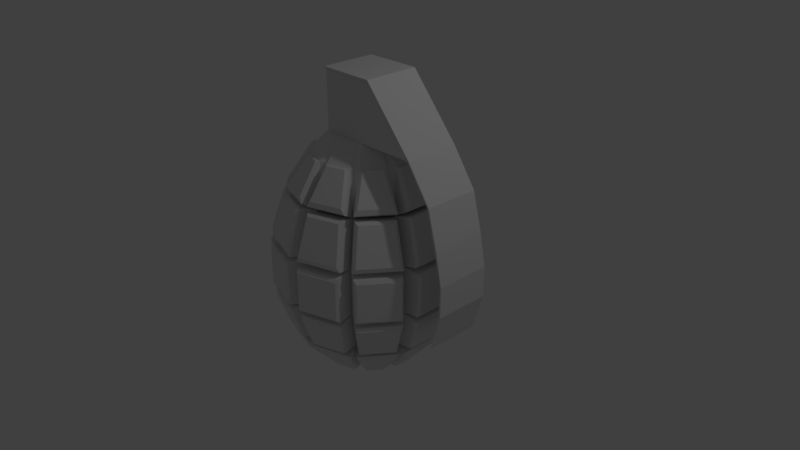 # Source: blend.blend  (saved by Blender 2.79.0; exported with 4.5.12 LTS)
import bpy
from mathutils import Matrix  # noqa: F401  (used for matrix-valued properties, if any)

bpy.ops.wm.read_factory_settings(use_empty=True)
scene = bpy.context.scene
scene.name = 'Scene'

# ---- collections
col_collection_1 = bpy.data.collections.new('Collection 1'); scene.collection.children.link(col_collection_1)

# ---- world
world_world = bpy.data.worlds.new('World'); scene.world = world_world
world_world.color = (0.05088, 0.05088, 0.05088)
world_world.use_sun_shadow = False
world_world.sun_shadow_jitter_overblur = 0.0
world_world.cycles.sampling_method = 'MANUAL'

# ---- cameras
cam_camera = bpy.data.cameras.new('Camera')
cam_camera.clip_end = 100.0
cam_camera.lens = 35.0
cam_camera.sensor_width = 32.0
cam_camera.sensor_height = 18.0
cam_camera.ortho_scale = 7.314
cam_camera.dof.focus_distance = 0.0
cam_camera.dof.aperture_fstop = 128.0

# ---- lights
light_lamp = bpy.data.lights.new('Lamp', 'POINT')
light_lamp.transmission_factor = 0.0
light_lamp.cutoff_distance = 30.0
light_lamp.energy = 100.0
light_lamp.shadow_buffer_clip_start = 1.001
light_lamp.shadow_soft_size = 0.1
light_lamp.shadow_maximum_resolution = 0.006
light_lamp.use_absolute_resolution = True

# ---- meshes
me_003 = bpy.data.meshes.new('球体.003')
me_003.from_pydata([(0.255, 0.351, -0.901), (0.0, 0.4339, -0.901), (0.4126, 0.1341, -0.901), (0.4126, -0.1341, -0.901), (0.255, -0.351, -0.901), (3.046e-08, -0.4339, -0.901), (-0.255, -0.351, -0.901), (-0.4126, -0.1341, -0.901), (-0.4126, 0.1341, -0.901), (-0.255, 0.351, -0.901), (0.4595, 0.6325, 0.6235), (0.573, 0.7887, 0.2225), (0.573, 0.7887, -0.2225), (0.4595, 0.6325, -0.6235), (0.255, 0.351, -0.9632), (-8.698e-10, 0.4339, -0.9632), (0.7436, 0.2416, 0.6235), (0.9272, 0.3013, 0.2225), (0.9272, 0.3013, -0.2225), (0.7436, 0.2416, -0.6235), (0.4126, 0.1341, -0.9632), (0.7436, -0.2416, 0.6235), (0.9272, -0.3013, 0.2225), (0.9272, -0.3013, -0.2225), (0.7436, -0.2416, -0.6235), (0.4126, -0.1341, -0.9632), (0.4595, -0.6325, 0.6235), (0.573, -0.7887, 0.2225), (0.573, -0.7887, -0.2225), (0.4595, -0.6325, -0.6235), (0.255, -0.351, -0.9632), (3.046e-08, -0.7818, 0.6235), (-2.915e-08, -0.9749, 0.2225), (-2.915e-08, -0.9749, -0.2225), (3.046e-08, -0.7818, -0.6235), (2.959e-08, -0.4339, -0.9632), (-0.4595, -0.6325, 0.6235), (-0.573, -0.7887, 0.2225), (-0.573, -0.7887, -0.2225), (-0.4595, -0.6325, -0.6235), (-0.255, -0.351, -0.9632), (-0.7436, -0.2416, 0.6235), (-0.9272, -0.3013, 0.2225), (-0.9272, -0.3013, -0.2225), (-0.7436, -0.2416, -0.6235), (-0.4126, -0.1341, -0.9632), (-0.7436, 0.2416, 0.6235), (-0.9272, 0.3013, 0.2225), (-0.9272, 0.3013, -0.2225), (-0.7436, 0.2416, -0.6235), (-0.4126, 0.1341, -0.9632), (-0.4595, 0.6325, 0.6235), (-0.573, 0.7887, 0.2225), (-0.573, 0.7887, -0.2225), (-0.4595, 0.6325, -0.6235), (-0.255, 0.351, -0.9632), (-8.875e-08, 0.7818, 0.6235), (-5.895e-08, 0.9749, 0.2225), (-5.895e-08, 0.9749, -0.2225), (-8.875e-08, 0.7818, -0.6235), (0.09604, 0.9791, 0.762), (0.05431, 0.9958, 0.7125), (0.05925, 0.684, 1.024), (0.1037, 0.7201, 1.027), (0.3541, 0.5882, 1.024), (0.3393, 0.6435, 1.027), (0.5414, 0.8375, 0.7125), (0.4978, 0.8486, 0.762), (0.1251, 1.055, -0.5842), (0.09145, 1.028, -0.5971), (0.08409, 1.199, -0.258), (0.1205, 1.203, -0.2971), (0.6368, 1.02, -0.258), (0.6097, 1.044, -0.2971), (0.5305, 0.8858, -0.5971), (0.5188, 0.9269, -0.5842), (0.1138, 1.202, 0.3061), (0.07251, 1.198, 0.262), (0.07251, 1.005, 0.6629), (0.1138, 1.038, 0.6465), (0.5321, 0.8557, 0.6629), (0.518, 0.9067, 0.6465), (0.6456, 1.012, 0.262), (0.6144, 1.039, 0.3061), (0.09025, 0.6266, -0.9669), (0.05109, 0.5898, -0.964), (0.04068, 0.9939, -0.6494), (0.0845, 0.9771, -0.7013), (0.5513, 0.828, -0.6494), (0.506, 0.8402, -0.7013), (0.3054, 0.5072, -0.964), (0.2953, 0.5599, -0.9669), (0.1275, 1.234, -0.1779), (0.09236, 1.216, -0.2057), (0.09236, 1.216, 0.2057), (0.1275, 1.234, 0.1779), (0.6401, 1.038, 0.2057), (0.6224, 1.074, 0.1779), (0.6401, 1.038, -0.2057), (0.6224, 1.074, -0.1779), (0.4413, 0.4538, -0.9669), (0.388, 0.4472, -0.964), (0.6171, 0.7801, -0.6494), (0.6427, 0.7408, -0.7013), (0.9327, 0.3458, -0.6494), (0.9032, 0.3823, -0.7013), (0.5452, 0.2309, -0.964), (0.568, 0.2795, -0.9669), (0.8287, 0.9237, -0.1779), (0.7896, 0.9296, -0.2057), (0.7896, 0.9296, 0.2057), (0.8287, 0.9237, 0.1779), (1.128, 0.4637, 0.2057), (1.135, 0.5027, 0.1779), (1.128, 0.4637, -0.2057), (1.135, 0.5027, -0.1779), (0.6532, 0.7357, 0.762), (0.6292, 0.7737, 0.7125), (0.45, 0.5185, 1.024), (0.5072, 0.5216, 1.027), (0.6322, 0.2677, 1.024), (0.6528, 0.3212, 1.027), (0.9302, 0.3594, 0.7125), (0.9015, 0.3939, 0.762), (0.7213, 0.7798, -0.5842), (0.6785, 0.7783, -0.5971), (0.7729, 0.9207, -0.258), (0.8047, 0.9026, -0.2971), (1.114, 0.4505, -0.258), (1.107, 0.4864, -0.2971), (0.9499, 0.4048, -0.5971), (0.9646, 0.445, -0.5842), (0.7986, 0.9055, 0.3061), (0.7629, 0.9267, 0.262), (0.6494, 0.7704, 0.6629), (0.7022, 0.7729, 0.6465), (0.9334, 0.3795, 0.6629), (0.952, 0.429, 0.6465), (1.117, 0.4392, 0.262), (1.108, 0.4797, 0.3061), (0.9609, 0.2112, 0.762), (0.9638, 0.2561, 0.7125), (0.6688, 0.155, 1.024), (0.7169, 0.1239, 1.027), (0.6688, -0.155, 1.024), (0.7169, -0.1239, 1.027), (0.9638, -0.2561, 0.7125), (0.9609, -0.2112, 0.762), (1.042, 0.207, -0.5842), (1.006, 0.2308, -0.5971), (1.166, 0.2906, -0.258), (1.182, 0.2572, -0.2971), (1.166, -0.2906, -0.258), (1.182, -0.2572, -0.2971), (1.006, -0.2308, -0.5971), (1.042, -0.207, -0.5842), (1.178, 0.2632, 0.3061), (1.162, 0.3013, 0.262), (0.9782, 0.2416, 0.6629), (1.022, 0.2125, 0.6465), (0.9782, -0.2416, 0.6629), (1.022, -0.2125, 0.6465), (1.162, -0.3013, 0.262), (1.178, -0.2632, 0.3061), (0.6238, 0.1078, -0.9669), (0.5768, 0.1337, -0.964), (0.9578, 0.2684, -0.6494), (0.9554, 0.2216, -0.7013), (0.9578, -0.2684, -0.6494), (0.9554, -0.2216, -0.7013), (0.5768, -0.1337, -0.964), (0.6238, -0.1078, -0.9669), (1.213, 0.2602, -0.1779), (1.185, 0.288, -0.2057), (1.185, 0.288, 0.2057), (1.213, 0.2602, 0.1779), (1.185, -0.288, 0.2057), (1.213, -0.2602, 0.1779), (1.185, -0.288, -0.2057), (1.213, -0.2602, -0.1779), (0.9646, -0.445, -0.5842), (0.9499, -0.4048, -0.5971), (1.114, -0.4505, -0.258), (1.107, -0.4864, -0.2971), (0.7729, -0.9207, -0.258), (0.8047, -0.9026, -0.2971), (0.6785, -0.7783, -0.5971), (0.7213, -0.7798, -0.5842), (1.108, -0.4797, 0.3061), (1.117, -0.4392, 0.262), (0.9334, -0.3795, 0.6629), (0.952, -0.429, 0.6465), (0.6494, -0.7704, 0.6629), (0.7022, -0.7729, 0.6465), (0.7629, -0.9267, 0.262), (0.7986, -0.9055, 0.3061), (0.568, -0.2795, -0.9669), (0.5452, -0.2309, -0.964), (0.9327, -0.3458, -0.6494), (0.9032, -0.3823, -0.7013), (0.6171, -0.7801, -0.6494), (0.6427, -0.7408, -0.7013), (0.388, -0.4472, -0.964), (0.4413, -0.4538, -0.9669), (1.135, -0.5027, -0.1779), (1.128, -0.4637, -0.2057), (1.128, -0.4637, 0.2057), (1.135, -0.5027, 0.1779), (0.7896, -0.9296, 0.2057), (0.8287, -0.9237, 0.1779), (0.7896, -0.9296, -0.2057), (0.8287, -0.9237, -0.1779), (0.9015, -0.3939, 0.762), (0.9302, -0.3594, 0.7125), (0.6322, -0.2677, 1.024), (0.6528, -0.3212, 1.027), (0.45, -0.5185, 1.024), (0.5072, -0.5216, 1.027), (0.6292, -0.7737, 0.7125), (0.6532, -0.7357, 0.762), (0.5188, -0.9269, -0.5842), (0.5305, -0.8858, -0.5971), (0.6368, -1.02, -0.258), (0.6097, -1.044, -0.2971), (0.08409, -1.199, -0.258), (0.1205, -1.203, -0.2971), (0.09145, -1.028, -0.5971), (0.1251, -1.055, -0.5842), (0.6144, -1.039, 0.3061), (0.6456, -1.012, 0.262), (0.5321, -0.8557, 0.6629), (0.518, -0.9067, 0.6465), (0.07251, -1.005, 0.6629), (0.1138, -1.038, 0.6465), (0.07251, -1.198, 0.262), (0.1138, -1.202, 0.3061), (0.2953, -0.5599, -0.9669), (0.3054, -0.5072, -0.964), (0.5513, -0.828, -0.6494), (0.506, -0.8402, -0.7013), (0.04068, -0.9939, -0.6494), (0.0845, -0.9771, -0.7013), (0.05109, -0.5898, -0.964), (0.09025, -0.6266, -0.9669), (0.6224, -1.074, -0.1779), (0.6401, -1.038, -0.2057), (0.6401, -1.038, 0.2057), (0.6224, -1.074, 0.1779), (0.09236, -1.216, 0.2057), (0.1275, -1.234, 0.1779), (0.09236, -1.216, -0.2057), (0.1275, -1.234, -0.1779), (0.4978, -0.8486, 0.762), (0.5414, -0.8375, 0.7125), (0.3541, -0.5882, 1.024), (0.3393, -0.6435, 1.027), (0.05925, -0.684, 1.024), (0.1037, -0.7201, 1.027), (0.05431, -0.9958, 0.7125), (0.09604, -0.9791, 0.762), (-0.09025, -0.6266, -0.9669), (-0.05109, -0.5898, -0.964), (-0.04068, -0.9939, -0.6494), (-0.0845, -0.9771, -0.7013), (-0.5513, -0.828, -0.6494), (-0.506, -0.8402, -0.7013), (-0.3054, -0.5072, -0.964), (-0.2953, -0.5599, -0.9669), (-0.1275, -1.234, -0.1779), (-0.09236, -1.216, -0.2057), (-0.09236, -1.216, 0.2057), (-0.1275, -1.234, 0.1779), (-0.6401, -1.038, 0.2057), (-0.6224, -1.074, 0.1779), (-0.6401, -1.038, -0.2057), (-0.6224, -1.074, -0.1779), (-0.09604, -0.9791, 0.762), (-0.05431, -0.9958, 0.7125), (-0.05925, -0.684, 1.024), (-0.1037, -0.7201, 1.027), (-0.3541, -0.5882, 1.024), (-0.3393, -0.6435, 1.027), (-0.5414, -0.8375, 0.7125), (-0.4978, -0.8486, 0.762), (-0.1251, -1.055, -0.5842), (-0.09145, -1.028, -0.5971), (-0.08409, -1.199, -0.258), (-0.1205, -1.203, -0.2971), (-0.6368, -1.02, -0.258), (-0.6097, -1.044, -0.2971), (-0.5305, -0.8858, -0.5971), (-0.5188, -0.9269, -0.5842), (-0.1138, -1.202, 0.3061), (-0.07251, -1.198, 0.262), (-0.07251, -1.005, 0.6629), (-0.1138, -1.038, 0.6465), (-0.5321, -0.8557, 0.6629), (-0.518, -0.9067, 0.6465), (-0.6456, -1.012, 0.262), (-0.6144, -1.039, 0.3061), (-0.4413, -0.4538, -0.9669), (-0.388, -0.4472, -0.964), (-0.6171, -0.7801, -0.6494), (-0.6427, -0.7408, -0.7013), (-0.9327, -0.3458, -0.6494), (-0.9032, -0.3823, -0.7013), (-0.5452, -0.2309, -0.964), (-0.568, -0.2795, -0.9669), (-0.8287, -0.9237, -0.1779), (-0.7896, -0.9296, -0.2057), (-0.7896, -0.9296, 0.2057), (-0.8287, -0.9237, 0.1779), (-1.128, -0.4637, 0.2057), (-1.135, -0.5027, 0.1779), (-1.128, -0.4637, -0.2057), (-1.135, -0.5027, -0.1779), (-0.6532, -0.7357, 0.762), (-0.6292, -0.7737, 0.7125), (-0.45, -0.5185, 1.024), (-0.5072, -0.5216, 1.027), (-0.6322, -0.2677, 1.024), (-0.6528, -0.3212, 1.027), (-0.9302, -0.3594, 0.7125), (-0.9015, -0.3939, 0.762), (-0.7213, -0.7798, -0.5842), (-0.6785, -0.7783, -0.5971), (-0.7729, -0.9207, -0.258), (-0.8047, -0.9026, -0.2971), (-1.114, -0.4505, -0.258), (-1.107, -0.4864, -0.2971), (-0.9499, -0.4048, -0.5971), (-0.9646, -0.445, -0.5842), (-0.7986, -0.9055, 0.3061), (-0.7629, -0.9267, 0.262), (-0.6494, -0.7704, 0.6629), (-0.7022, -0.7729, 0.6465), (-0.9334, -0.3795, 0.6629), (-0.952, -0.429, 0.6465), (-1.117, -0.4392, 0.262), (-1.108, -0.4797, 0.3061), (-1.213, -0.2602, -0.1779), (-1.185, -0.288, -0.2057), (-1.185, -0.288, 0.2057), (-1.213, -0.2602, 0.1779), (-1.185, 0.288, 0.2057), (-1.213, 0.2602, 0.1779), (-1.185, 0.288, -0.2057), (-1.213, 0.2602, -0.1779), (-0.9609, -0.2112, 0.762), (-0.9638, -0.2561, 0.7125), (-0.6688, -0.155, 1.024), (-0.7169, -0.1239, 1.027), (-0.6688, 0.155, 1.024), (-0.7169, 0.1239, 1.027), (-0.9638, 0.2561, 0.7125), (-0.9609, 0.2112, 0.762), (-1.042, -0.207, -0.5842), (-1.006, -0.2308, -0.5971), (-1.166, -0.2906, -0.258), (-1.182, -0.2572, -0.2971), (-1.166, 0.2906, -0.258), (-1.182, 0.2572, -0.2971), (-1.006, 0.2308, -0.5971), (-1.042, 0.207, -0.5842), (-1.178, -0.2632, 0.3061), (-1.162, -0.3013, 0.262), (-0.9782, -0.2416, 0.6629), (-1.022, -0.2125, 0.6465), (-0.9782, 0.2416, 0.6629), (-1.022, 0.2125, 0.6465), (-1.162, 0.3013, 0.262), (-1.178, 0.2632, 0.3061), (-0.6238, -0.1078, -0.9669), (-0.5768, -0.1337, -0.964), (-0.9578, -0.2684, -0.6494), (-0.9554, -0.2216, -0.7013), (-0.9578, 0.2684, -0.6494), (-0.9554, 0.2216, -0.7013), (-0.5768, 0.1337, -0.964), (-0.6238, 0.1078, -0.9669), (-0.9646, 0.445, -0.5842), (-0.9499, 0.4048, -0.5971), (-1.114, 0.4505, -0.258), (-1.107, 0.4864, -0.2971), (-0.7729, 0.9207, -0.258), (-0.8047, 0.9026, -0.2971), (-0.6785, 0.7783, -0.5971), (-0.7213, 0.7798, -0.5842), (-1.108, 0.4797, 0.3061), (-1.117, 0.4392, 0.262), (-0.9334, 0.3795, 0.6629), (-0.952, 0.429, 0.6465), (-0.6494, 0.7704, 0.6629), (-0.7022, 0.7729, 0.6465), (-0.7629, 0.9267, 0.262), (-0.7986, 0.9055, 0.3061), (-0.568, 0.2795, -0.9669), (-0.5452, 0.2309, -0.964), (-0.9327, 0.3458, -0.6494), (-0.9032, 0.3823, -0.7013), (-0.6171, 0.7801, -0.6494), (-0.6427, 0.7408, -0.7013), (-0.388, 0.4472, -0.964), (-0.4413, 0.4538, -0.9669), (-1.135, 0.5027, -0.1779), (-1.128, 0.4637, -0.2057), (-1.128, 0.4637, 0.2057), (-1.135, 0.5027, 0.1779), (-0.7896, 0.9296, 0.2057), (-0.8287, 0.9237, 0.1779), (-0.7896, 0.9296, -0.2057), (-0.8287, 0.9237, -0.1779), (-0.9015, 0.3939, 0.762), (-0.9302, 0.3594, 0.7125), (-0.6322, 0.2677, 1.024), (-0.6528, 0.3212, 1.027), (-0.45, 0.5185, 1.024), (-0.5072, 0.5216, 1.027), (-0.6292, 0.7737, 0.7125), (-0.6532, 0.7357, 0.762), (-0.5188, 0.9269, -0.5842), (-0.5305, 0.8858, -0.5971), (-0.6368, 1.02, -0.258), (-0.6097, 1.044, -0.2971), (-0.08409, 1.199, -0.258), (-0.1205, 1.203, -0.2971), (-0.09145, 1.028, -0.5971), (-0.1251, 1.055, -0.5842), (-0.6144, 1.039, 0.3061), (-0.6456, 1.012, 0.262), (-0.5321, 0.8557, 0.6629), (-0.518, 0.9067, 0.6465), (-0.07251, 1.005, 0.6629), (-0.1138, 1.038, 0.6465), (-0.07251, 1.198, 0.262), (-0.1138, 1.202, 0.3061), (-0.2953, 0.5599, -0.9669), (-0.3054, 0.5072, -0.964), (-0.5513, 0.828, -0.6494), (-0.506, 0.8402, -0.7013), (-0.04068, 0.9939, -0.6494), (-0.0845, 0.9771, -0.7013), (-0.05109, 0.5898, -0.964), (-0.09025, 0.6266, -0.9669), (-0.6224, 1.074, -0.1779), (-0.6401, 1.038, -0.2057), (-0.6401, 1.038, 0.2057), (-0.6224, 1.074, 0.1779), (-0.09236, 1.216, 0.2057), (-0.1275, 1.234, 0.1779), (-0.09236, 1.216, -0.2057), (-0.1275, 1.234, -0.1779), (-0.4978, 0.8486, 0.762), (-0.5414, 0.8375, 0.7125), (-0.3541, 0.5882, 1.024), (-0.3393, 0.6435, 1.027), (-0.05925, 0.684, 1.024), (-0.1037, 0.7201, 1.027), (-0.05431, 0.9958, 0.7125), (-0.09604, 0.9791, 0.762), (-4.029e-09, 0.4339, -0.941), (0.255, 0.351, -0.941), (0.4126, 0.1341, -0.941), (0.4126, -0.1341, -0.941), (0.255, -0.351, -0.941), (2.643e-08, -0.4339, -0.941), (-0.255, -0.351, -0.941), (-0.4126, -0.1341, -0.941), (-0.4126, 0.1341, -0.941), (-0.255, 0.351, -0.941), (2.215e-08, 0.653, 1.024), (0.3838, -0.5283, 1.024), (0.621, -0.2018, 1.024), (3.282e-08, -0.653, 1.024), (-0.3838, -0.5283, 1.024), (-0.621, -0.2018, 1.024), (-0.621, 0.2018, 1.024), (-0.3838, 0.5283, 1.024), (0.3838, 0.5283, 1.024), (0.621, 0.2018, 1.024), (0.03954, 0.4565, 1.192), (0.2363, 0.3925, 1.192), (0.3004, 0.346, 1.192), (0.4219, 0.1787, 1.192), (0.4463, 0.1034, 1.192), (0.4219, -0.1787, 1.192), (0.3005, -0.346, 1.192), (0.2363, -0.3925, 1.192), (0.03954, -0.4565, 1.192), (-0.03954, -0.4565, 1.192), (-0.2363, -0.3925, 1.192), (-0.3003, -0.346, 1.192), (-0.4463, -0.1034, 1.192), (-0.4219, 0.1787, 1.192), (-0.3003, 0.346, 1.192), (-0.03954, 0.4565, 1.192), (0.2561, -0.3526, 1.192), (2.12e-07, -0.4358, 1.192), (-0.4145, -0.1347, 1.192), (0.2561, 0.3526, 1.192), (0.4145, 0.1347, 1.192), (1.085, 0.346, 1.192), (0.4463, -0.1034, 1.192), (1.085, -0.346, 1.192), (-0.4219, -0.1787, 1.192), (-0.4463, 0.1034, 1.192), (-0.2363, 0.3925, 1.192), (0.4145, -0.1347, 1.192), (-0.2561, -0.3526, 1.192), (-0.4145, 0.1347, 1.192), (-0.2561, 0.3526, 1.192), (2.049e-07, 0.4358, 1.192), (-0.3003, 0.346, 1.732), (-0.3003, -0.346, 1.732), (0.4241, 0.346, 1.732), (0.4241, -0.346, 1.732), (1.603, -0.3478, 0.2283), (1.085, -0.3648, 1.192), (1.096, -0.3648, 1.207), (0.4241, -0.3648, 1.732), (0.4347, -0.3648, 1.747), (1.39, -0.3571, 0.8715), (1.413, -0.3571, 0.8748), (1.517, -0.3571, 0.5265), (1.541, -0.3571, 0.5298), (1.626, -0.3571, 0.2277), (1.603, -0.3571, -0.04803), (1.626, -0.3571, -0.05253), (1.474, -0.3571, -0.4058), (0.4241, 0.3683, 1.732), (1.085, 0.3683, 1.192), (0.4347, 0.3683, 1.747), (1.096, 0.3683, 1.207), (1.413, 0.376, 0.8748), (1.39, 0.376, 0.8715), (1.541, 0.376, 0.5298), (1.517, 0.376, 0.5265), (1.626, 0.376, 0.2277), (1.603, 0.376, 0.2283), (1.626, 0.376, -0.05248), (1.603, 0.376, -0.04799), (1.474, 0.376, -0.4057), (-0.3142, 0.3683, 1.732), (-0.3142, -0.3648, 1.732), (-0.314, -0.3648, 1.747), (-0.3141, 0.3683, 1.747)], [], [(45, 50, 468, 467), (6, 5, 35, 40), (2, 0, 14, 20), (4, 3, 25, 30), (3, 2, 20, 25), (1, 9, 55, 15), (8, 7, 45, 50), (7, 6, 40, 45), (9, 8, 50, 55), (0, 1, 15, 14), (5, 4, 30, 35), (56, 61, 66, 10), (60, 63, 65, 67), (58, 70, 69, 59), (59, 69, 74, 13), (68, 71, 73, 75), (13, 74, 72, 12), (56, 78, 77, 57), (12, 72, 70, 58), (57, 77, 82, 11), (76, 79, 81, 83), (11, 82, 80, 10), (59, 86, 85, 15), (10, 80, 78, 56), (15, 85, 90, 14), (84, 87, 89, 91), (14, 90, 88, 13), (57, 94, 93, 58), (13, 88, 86, 59), (58, 93, 98, 12), (92, 95, 97, 99), (12, 98, 96, 11), (13, 102, 101, 14), (11, 96, 94, 57), (14, 101, 106, 20), (100, 103, 105, 107), (20, 106, 104, 19), (11, 110, 109, 12), (19, 104, 102, 13), (12, 109, 114, 18), (108, 111, 113, 115), (18, 114, 112, 17), (17, 112, 110, 11), (10, 117, 122, 16), (116, 119, 121, 123), (12, 126, 125, 13), (13, 125, 130, 19), (124, 127, 129, 131), (19, 130, 128, 18), (10, 134, 133, 11), (18, 128, 126, 12), (11, 133, 138, 17), (132, 135, 137, 139), (17, 138, 136, 16), (16, 136, 134, 10), (16, 141, 146, 21), (140, 143, 145, 147), (18, 150, 149, 19), (19, 149, 154, 24), (148, 151, 153, 155), (24, 154, 152, 23), (16, 158, 157, 17), (23, 152, 150, 18), (17, 157, 162, 22), (156, 159, 161, 163), (22, 162, 160, 21), (19, 166, 165, 20), (21, 160, 158, 16), (20, 165, 170, 25), (164, 167, 169, 171), (25, 170, 168, 24), (17, 174, 173, 18), (24, 168, 166, 19), (18, 173, 178, 23), (172, 175, 177, 179), (23, 178, 176, 22), (23, 182, 181, 24), (22, 176, 174, 17), (24, 181, 186, 29), (180, 183, 185, 187), (29, 186, 184, 28), (21, 190, 189, 22), (28, 184, 182, 23), (22, 189, 194, 27), (188, 191, 193, 195), (27, 194, 192, 26), (24, 198, 197, 25), (26, 192, 190, 21), (25, 197, 202, 30), (196, 199, 201, 203), (30, 202, 200, 29), (22, 206, 205, 23), (29, 200, 198, 24), (23, 205, 210, 28), (204, 207, 209, 211), (28, 210, 208, 27), (27, 208, 206, 22), (21, 213, 218, 26), (212, 215, 217, 219), (28, 222, 221, 29), (29, 221, 226, 34), (220, 223, 225, 227), (34, 226, 224, 33), (26, 230, 229, 27), (33, 224, 222, 28), (27, 229, 234, 32), (228, 231, 233, 235), (32, 234, 232, 31), (29, 238, 237, 30), (31, 232, 230, 26), (30, 237, 242, 35), (236, 239, 241, 243), (35, 242, 240, 34), (27, 246, 245, 28), (34, 240, 238, 29), (28, 245, 250, 33), (244, 247, 249, 251), (33, 250, 248, 32), (32, 248, 246, 27), (26, 253, 258, 31), (252, 255, 257, 259), (34, 262, 261, 35), (35, 261, 266, 40), (260, 263, 265, 267), (40, 266, 264, 39), (32, 270, 269, 33), (39, 264, 262, 34), (33, 269, 274, 38), (268, 271, 273, 275), (38, 274, 272, 37), (37, 272, 270, 32), (31, 277, 282, 36), (276, 279, 281, 283), (33, 286, 285, 34), (34, 285, 290, 39), (284, 287, 289, 291), (39, 290, 288, 38), (31, 294, 293, 32), (38, 288, 286, 33), (32, 293, 298, 37), (292, 295, 297, 299), (37, 298, 296, 36), (39, 302, 301, 40), (36, 296, 294, 31), (40, 301, 306, 45), (300, 303, 305, 307), (45, 306, 304, 44), (37, 310, 309, 38), (44, 304, 302, 39), (38, 309, 314, 43), (308, 311, 313, 315), (43, 314, 312, 42), (42, 312, 310, 37), (36, 317, 322, 41), (316, 319, 321, 323), (38, 326, 325, 39), (39, 325, 330, 44), (324, 327, 329, 331), (44, 330, 328, 43), (36, 334, 333, 37), (43, 328, 326, 38), (37, 333, 338, 42), (332, 335, 337, 339), (42, 338, 336, 41), (42, 342, 341, 43), (41, 336, 334, 36), (43, 341, 346, 48), (340, 343, 345, 347), (48, 346, 344, 47), (47, 344, 342, 42), (41, 349, 354, 46), (348, 351, 353, 355), (43, 358, 357, 44), (44, 357, 362, 49), (356, 359, 361, 363), (49, 362, 360, 48), (41, 366, 365, 42), (48, 360, 358, 43), (42, 365, 370, 47), (364, 367, 369, 371), (47, 370, 368, 46), (44, 374, 373, 45), (46, 368, 366, 41), (45, 373, 378, 50), (372, 375, 377, 379), (50, 378, 376, 49), (48, 382, 381, 49), (49, 376, 374, 44), (49, 381, 386, 54), (380, 383, 385, 387), (54, 386, 384, 53), (46, 390, 389, 47), (53, 384, 382, 48), (47, 389, 394, 52), (388, 391, 393, 395), (52, 394, 392, 51), (49, 398, 397, 50), (51, 392, 390, 46), (50, 397, 402, 55), (396, 399, 401, 403), (55, 402, 400, 54), (47, 406, 405, 48), (54, 400, 398, 49), (48, 405, 410, 53), (404, 407, 409, 411), (53, 410, 408, 52), (52, 408, 406, 47), (46, 413, 418, 51), (412, 415, 417, 419), (53, 422, 421, 54), (54, 421, 426, 59), (420, 423, 425, 427), (59, 426, 424, 58), (51, 430, 429, 52), (58, 424, 422, 53), (52, 429, 434, 57), (428, 431, 433, 435), (57, 434, 432, 56), (54, 438, 437, 55), (56, 432, 430, 51), (55, 437, 442, 15), (436, 439, 441, 443), (15, 442, 440, 59), (52, 446, 445, 53), (59, 440, 438, 54), (53, 445, 450, 58), (444, 447, 449, 451), (58, 450, 448, 57), (57, 448, 446, 52), (51, 453, 458, 56), (452, 455, 457, 459), (63, 60, 61, 62), (65, 63, 62, 64), (67, 65, 64, 66), (60, 67, 66, 61), (71, 68, 69, 70), (73, 71, 70, 72), (75, 73, 72, 74), (68, 75, 74, 69), (79, 76, 77, 78), (81, 79, 78, 80), (83, 81, 80, 82), (76, 83, 82, 77), (87, 84, 85, 86), (89, 87, 86, 88), (91, 89, 88, 90), (84, 91, 90, 85), (95, 92, 93, 94), (97, 95, 94, 96), (99, 97, 96, 98), (92, 99, 98, 93), (103, 100, 101, 102), (105, 103, 102, 104), (107, 105, 104, 106), (100, 107, 106, 101), (111, 108, 109, 110), (113, 111, 110, 112), (115, 113, 112, 114), (108, 115, 114, 109), (119, 116, 117, 118), (121, 119, 118, 120), (123, 121, 120, 122), (116, 123, 122, 117), (127, 124, 125, 126), (129, 127, 126, 128), (131, 129, 128, 130), (124, 131, 130, 125), (135, 132, 133, 134), (137, 135, 134, 136), (139, 137, 136, 138), (132, 139, 138, 133), (143, 140, 141, 142), (145, 143, 142, 144), (147, 145, 144, 146), (140, 147, 146, 141), (151, 148, 149, 150), (153, 151, 150, 152), (155, 153, 152, 154), (148, 155, 154, 149), (159, 156, 157, 158), (161, 159, 158, 160), (163, 161, 160, 162), (156, 163, 162, 157), (167, 164, 165, 166), (169, 167, 166, 168), (171, 169, 168, 170), (164, 171, 170, 165), (175, 172, 173, 174), (177, 175, 174, 176), (179, 177, 176, 178), (172, 179, 178, 173), (183, 180, 181, 182), (185, 183, 182, 184), (187, 185, 184, 186), (180, 187, 186, 181), (191, 188, 189, 190), (193, 191, 190, 192), (195, 193, 192, 194), (188, 195, 194, 189), (199, 196, 197, 198), (201, 199, 198, 200), (203, 201, 200, 202), (196, 203, 202, 197), (207, 204, 205, 206), (209, 207, 206, 208), (211, 209, 208, 210), (204, 211, 210, 205), (215, 212, 213, 214), (217, 215, 214, 216), (219, 217, 216, 218), (212, 219, 218, 213), (223, 220, 221, 222), (225, 223, 222, 224), (227, 225, 224, 226), (220, 227, 226, 221), (231, 228, 229, 230), (233, 231, 230, 232), (235, 233, 232, 234), (228, 235, 234, 229), (239, 236, 237, 238), (241, 239, 238, 240), (243, 241, 240, 242), (236, 243, 242, 237), (247, 244, 245, 246), (249, 247, 246, 248), (251, 249, 248, 250), (244, 251, 250, 245), (255, 252, 253, 254), (257, 255, 254, 256), (259, 257, 256, 258), (252, 259, 258, 253), (263, 260, 261, 262), (265, 263, 262, 264), (267, 265, 264, 266), (260, 267, 266, 261), (271, 268, 269, 270), (273, 271, 270, 272), (275, 273, 272, 274), (268, 275, 274, 269), (279, 276, 277, 278), (281, 279, 278, 280), (283, 281, 280, 282), (276, 283, 282, 277), (287, 284, 285, 286), (289, 287, 286, 288), (291, 289, 288, 290), (284, 291, 290, 285), (295, 292, 293, 294), (297, 295, 294, 296), (299, 297, 296, 298), (292, 299, 298, 293), (303, 300, 301, 302), (305, 303, 302, 304), (307, 305, 304, 306), (300, 307, 306, 301), (311, 308, 309, 310), (313, 311, 310, 312), (315, 313, 312, 314), (308, 315, 314, 309), (319, 316, 317, 318), (321, 319, 318, 320), (323, 321, 320, 322), (316, 323, 322, 317), (327, 324, 325, 326), (329, 327, 326, 328), (331, 329, 328, 330), (324, 331, 330, 325), (335, 332, 333, 334), (337, 335, 334, 336), (339, 337, 336, 338), (332, 339, 338, 333), (343, 340, 341, 342), (345, 343, 342, 344), (347, 345, 344, 346), (340, 347, 346, 341), (351, 348, 349, 350), (353, 351, 350, 352), (355, 353, 352, 354), (348, 355, 354, 349), (359, 356, 357, 358), (361, 359, 358, 360), (363, 361, 360, 362), (356, 363, 362, 357), (367, 364, 365, 366), (369, 367, 366, 368), (371, 369, 368, 370), (364, 371, 370, 365), (375, 372, 373, 374), (377, 375, 374, 376), (379, 377, 376, 378), (372, 379, 378, 373), (383, 380, 381, 382), (385, 383, 382, 384), (387, 385, 384, 386), (380, 387, 386, 381), (391, 388, 389, 390), (393, 391, 390, 392), (395, 393, 392, 394), (388, 395, 394, 389), (399, 396, 397, 398), (401, 399, 398, 400), (403, 401, 400, 402), (396, 403, 402, 397), (407, 404, 405, 406), (409, 407, 406, 408), (411, 409, 408, 410), (404, 411, 410, 405), (415, 412, 413, 414), (417, 415, 414, 416), (419, 417, 416, 418), (412, 419, 418, 413), (423, 420, 421, 422), (425, 423, 422, 424), (427, 425, 424, 426), (420, 427, 426, 421), (431, 428, 429, 430), (433, 431, 430, 432), (435, 433, 432, 434), (428, 435, 434, 429), (439, 436, 437, 438), (441, 439, 438, 440), (443, 441, 440, 442), (436, 443, 442, 437), (447, 444, 445, 446), (449, 447, 446, 448), (451, 449, 448, 450), (444, 451, 450, 445), (455, 452, 453, 454), (457, 455, 454, 456), (459, 457, 456, 458), (452, 459, 458, 453), (469, 460, 461, 462, 463, 464, 465, 466, 467, 468), (50, 55, 469, 468), (20, 25, 463, 462), (14, 20, 462, 461), (40, 45, 467, 466), (30, 35, 465, 464), (35, 40, 466, 465), (15, 14, 461, 460), (55, 15, 460, 469), (25, 30, 464, 463), (416, 414, 493, 494), (454, 453, 51, 477), (416, 477, 51, 418), (414, 413, 46, 476), (352, 476, 46, 354), (350, 349, 41, 475), (320, 475, 41, 322), (318, 317, 36, 474), (280, 474, 36, 282), (278, 277, 31, 473), (256, 473, 31, 258), (62, 61, 56, 470), (456, 470, 56, 458), (64, 478, 10, 66), (118, 117, 10, 478), (120, 479, 16, 122), (142, 141, 16, 479), (214, 213, 21, 472), (144, 472, 21, 146), (254, 253, 26, 471), (216, 471, 26, 218), (278, 473, 497, 489), (476, 352, 505, 509), (318, 474, 508, 491), (256, 254, 487, 488), (477, 416, 494, 510), (350, 475, 498, 492), (478, 64, 481, 499), (414, 476, 509, 493), (320, 318, 491, 504), (479, 120, 483, 500), (454, 477, 510, 506), (470, 456, 495, 511), (118, 478, 499, 482), (456, 454, 506, 495), (142, 479, 500, 484), (144, 142, 484, 502), (64, 62, 480, 481), (62, 470, 511, 480), (216, 214, 485, 486), (471, 216, 486, 496), (472, 144, 502, 507), (280, 278, 489, 490), (473, 256, 488, 497), (352, 350, 492, 505), (254, 471, 496, 487), (120, 118, 482, 483), (474, 280, 490, 508), (214, 472, 507, 485), (475, 320, 504, 498), (491, 494, 493, 509, 505, 492, 498, 504), (491, 486, 503, 515, 513), (522, 524, 535, 533), (501, 482, 494, 512, 514), (529, 542, 545, 531), (518, 522, 533, 532), (534, 521, 517, 503, 501, 530), (539, 527, 528, 541), (541, 528, 526, 540), (539, 537, 525, 527), (501, 514, 529, 530), (519, 517, 518, 520), (522, 521, 523, 524), (518, 517, 521, 522), (524, 523, 516, 525), (525, 516, 526, 527), (527, 526, 528), (515, 503, 517, 519), (520, 518, 532, 531), (530, 529, 531, 532), (520, 544, 543, 519), (530, 532, 533, 534), (534, 533, 535, 536), (536, 535, 537, 538), (538, 537, 539, 540), (540, 539, 541), (536, 523, 521, 534), (483, 482, 501, 503, 486, 485, 507, 502, 484, 500), (499, 481, 480, 511, 495, 506, 510, 494, 482), (486, 491, 508, 490, 489, 497, 488, 487, 496), (513, 512, 494, 491), (543, 544, 545, 542), (512, 542, 529, 514), (520, 531, 545, 544), (543, 542, 512, 513), (519, 543, 513, 515), (516, 523, 536, 538), (526, 516, 538, 540), (537, 535, 524, 525)])
_uv = me_003.uv_layers.new(name='UV 贴图')
_uv.uv.foreach_set('vector', [0.03234, 0.8149, 0.0, 0.8149, 0.0, 0.8123, 0.03234, 0.8123, 0.6288, 0.7079, 0.6399, 0.6722, 0.6473, 0.6769, 0.6376, 0.7076, 0.7339, 0.6721, 0.7443, 0.7079, 0.7356, 0.7083, 0.7268, 0.6772, 0.6684, 0.6494, 0.7049, 0.6495, 0.7024, 0.6577, 0.6716, 0.6574, 0.7049, 0.6495, 0.7339, 0.6721, 0.7268, 0.6772, 0.7024, 0.6577, 0.7357, 0.7434, 0.7068, 0.766, 0.7037, 0.7579, 0.7283, 0.739, 0.67, 0.766, 0.6401, 0.7437, 0.6472, 0.7383, 0.6725, 0.7576, 0.6401, 0.7437, 0.6288, 0.7079, 0.6376, 0.7076, 0.6472, 0.7383, 0.7068, 0.766, 0.67, 0.766, 0.6725, 0.7576, 0.7037, 0.7579, 0.7443, 0.7079, 0.7357, 0.7434, 0.7283, 0.739, 0.7356, 0.7083, 0.6399, 0.6722, 0.6684, 0.6494, 0.6716, 0.6574, 0.6473, 0.6769, 0.7801, 0.3617, 0.7592, 0.3736, 0.7361, 0.3705, 0.7207, 0.3429, 0.7565, 0.3759, 0.7527, 0.4076, 0.7297, 0.3998, 0.738, 0.3739, 0.8076, 0.2343, 0.7759, 0.2033, 0.7792, 0.1779, 0.7984, 0.1508, 0.7984, 0.1508, 0.7792, 0.1779, 0.742, 0.179, 0.7131, 0.1384, 0.7758, 0.181, 0.7735, 0.2007, 0.7485, 0.2021, 0.7455, 0.1818, 0.7131, 0.1384, 0.742, 0.179, 0.7463, 0.2046, 0.7271, 0.2174, 0.7801, 0.3617, 0.7644, 0.3317, 0.7642, 0.3074, 0.7849, 0.2965, 0.7271, 0.2174, 0.7463, 0.2046, 0.7759, 0.2033, 0.8076, 0.2343, 0.7849, 0.2965, 0.7642, 0.3074, 0.7386, 0.3066, 0.7134, 0.279, 0.7618, 0.3096, 0.7615, 0.3286, 0.7381, 0.3265, 0.7407, 0.3091, 0.7134, 0.279, 0.7386, 0.3066, 0.7349, 0.3291, 0.7207, 0.3429, 0.7984, 0.1508, 0.7614, 0.1236, 0.7696, 0.06434, 0.7852, 0.02959, 0.7207, 0.3429, 0.7349, 0.3291, 0.7644, 0.3317, 0.7801, 0.3617, 0.7852, 0.02959, 0.7696, 0.06434, 0.7197, 0.0644, 0.6977, 0.0178, 0.7619, 0.07242, 0.7579, 0.1205, 0.7397, 0.1238, 0.7288, 0.07158, 0.6977, 0.0178, 0.7197, 0.0644, 0.7373, 0.1271, 0.7131, 0.1384, 0.7849, 0.2965, 0.7712, 0.2705, 0.7747, 0.2473, 0.8076, 0.2343, 0.7131, 0.1384, 0.7373, 0.1271, 0.7614, 0.1236, 0.7984, 0.1508, 0.8076, 0.2343, 0.7747, 0.2473, 0.7427, 0.2442, 0.7271, 0.2174, 0.7719, 0.2494, 0.7692, 0.2679, 0.7429, 0.2651, 0.7448, 0.2468, 0.7271, 0.2174, 0.7427, 0.2442, 0.7403, 0.2671, 0.7134, 0.279, 0.7131, 0.1384, 0.676, 0.1136, 0.6826, 0.05345, 0.6977, 0.0178, 0.7134, 0.279, 0.7403, 0.2671, 0.7712, 0.2705, 0.7849, 0.2965, 0.6977, 0.0178, 0.6826, 0.05345, 0.6316, 0.05509, 0.6068, 0.007379, 0.675, 0.06191, 0.6725, 0.1107, 0.6544, 0.1148, 0.6412, 0.06212, 0.6068, 0.007379, 0.6316, 0.05509, 0.6522, 0.1181, 0.6281, 0.1307, 0.7134, 0.279, 0.6972, 0.2559, 0.6977, 0.2332, 0.7271, 0.2174, 0.6281, 0.1307, 0.6522, 0.1181, 0.676, 0.1136, 0.7131, 0.1384, 0.7271, 0.2174, 0.6977, 0.2332, 0.6663, 0.2337, 0.6479, 0.2088, 0.6953, 0.2355, 0.6949, 0.2536, 0.6689, 0.2542, 0.6687, 0.236, 0.6479, 0.2088, 0.6663, 0.2337, 0.6666, 0.2565, 0.641, 0.2718, 0.641, 0.2718, 0.6666, 0.2565, 0.6972, 0.2559, 0.7134, 0.279, 0.7207, 0.3429, 0.7026, 0.3585, 0.6788, 0.3598, 0.6582, 0.3349, 0.7003, 0.3613, 0.7028, 0.3947, 0.6778, 0.3906, 0.6814, 0.3628, 0.7271, 0.2174, 0.6949, 0.1907, 0.6962, 0.1658, 0.7131, 0.1384, 0.7131, 0.1384, 0.6962, 0.1658, 0.6598, 0.1694, 0.6281, 0.1307, 0.6932, 0.1691, 0.6924, 0.1883, 0.668, 0.1918, 0.6635, 0.172, 0.6281, 0.1307, 0.6598, 0.1694, 0.6661, 0.1944, 0.6479, 0.2088, 0.7207, 0.3429, 0.6999, 0.3162, 0.6957, 0.2925, 0.7134, 0.279, 0.6479, 0.2088, 0.6661, 0.1944, 0.6949, 0.1907, 0.7271, 0.2174, 0.7134, 0.279, 0.6957, 0.2925, 0.6705, 0.2955, 0.641, 0.2718, 0.6937, 0.295, 0.6965, 0.3135, 0.6731, 0.3154, 0.673, 0.2978, 0.641, 0.2718, 0.6705, 0.2955, 0.6704, 0.3185, 0.6582, 0.3349, 0.6582, 0.3349, 0.6704, 0.3185, 0.6999, 0.3162, 0.7207, 0.3429, 0.6582, 0.3349, 0.6429, 0.3538, 0.6187, 0.3594, 0.5927, 0.337, 0.6411, 0.3572, 0.6499, 0.3907, 0.6235, 0.3919, 0.6219, 0.3621, 0.6479, 0.2088, 0.6136, 0.1848, 0.613, 0.1595, 0.6281, 0.1307, 0.6281, 0.1307, 0.613, 0.1595, 0.5761, 0.1659, 0.5404, 0.1282, 0.6102, 0.1631, 0.6108, 0.1827, 0.5863, 0.1882, 0.5801, 0.1682, 0.5404, 0.1282, 0.5761, 0.1659, 0.5845, 0.1911, 0.5668, 0.2075, 0.6582, 0.3349, 0.633, 0.311, 0.6253, 0.2876, 0.641, 0.2718, 0.5668, 0.2075, 0.5845, 0.1911, 0.6136, 0.1848, 0.6479, 0.2088, 0.641, 0.2718, 0.6253, 0.2876, 0.6, 0.2941, 0.5662, 0.2735, 0.6236, 0.2904, 0.6292, 0.3088, 0.6054, 0.3143, 0.6028, 0.2961, 0.5662, 0.2735, 0.6, 0.2941, 0.6031, 0.3178, 0.5927, 0.337, 0.6281, 0.1307, 0.5891, 0.1076, 0.5928, 0.04508, 0.6068, 0.007379, 0.5927, 0.337, 0.6031, 0.3178, 0.633, 0.311, 0.6582, 0.3349, 0.6068, 0.007379, 0.5928, 0.04508, 0.54, 0.04946, 0.5115, 0.001012, 0.5853, 0.05426, 0.5853, 0.1048, 0.5669, 0.1101, 0.5503, 0.05626, 0.5115, 0.001012, 0.54, 0.04946, 0.5648, 0.1137, 0.5404, 0.1282, 0.641, 0.2718, 0.6222, 0.2506, 0.6203, 0.2276, 0.6479, 0.2088, 0.5404, 0.1282, 0.5648, 0.1137, 0.5891, 0.1076, 0.6281, 0.1307, 0.6479, 0.2088, 0.6203, 0.2276, 0.5884, 0.2313, 0.5668, 0.2075, 0.6181, 0.2302, 0.6197, 0.2485, 0.5933, 0.252, 0.5911, 0.2335, 0.5668, 0.2075, 0.5884, 0.2313, 0.5912, 0.2547, 0.5662, 0.2735, 0.5668, 0.2075, 0.5294, 0.1855, 0.5269, 0.1591, 0.5404, 0.1282, 0.5662, 0.2735, 0.5912, 0.2547, 0.6222, 0.2506, 0.641, 0.2718, 0.5404, 0.1282, 0.5269, 0.1591, 0.4887, 0.1684, 0.4485, 0.131, 0.5242, 0.163, 0.5264, 0.1834, 0.5011, 0.1912, 0.493, 0.1706, 0.4485, 0.131, 0.4887, 0.1684, 0.4994, 0.1943, 0.4818, 0.2132, 0.5927, 0.337, 0.563, 0.3154, 0.5518, 0.2918, 0.5662, 0.2735, 0.4818, 0.2132, 0.4994, 0.1943, 0.5294, 0.1855, 0.5668, 0.2075, 0.5662, 0.2735, 0.5518, 0.2918, 0.5259, 0.3018, 0.4871, 0.2838, 0.5504, 0.295, 0.5587, 0.3136, 0.5343, 0.3225, 0.5292, 0.3035, 0.4871, 0.2838, 0.5259, 0.3018, 0.5323, 0.3266, 0.5236, 0.3487, 0.5404, 0.1282, 0.4986, 0.1065, 0.4989, 0.04105, 0.5115, 0.001012, 0.5236, 0.3487, 0.5323, 0.3266, 0.563, 0.3154, 0.5927, 0.337, 0.5115, 0.001012, 0.4989, 0.04105, 0.4441, 0.04856, 0.4121, 0.0, 0.4916, 0.05104, 0.4944, 0.1038, 0.4755, 0.1104, 0.4552, 0.05508, 0.4121, 0.0, 0.4441, 0.04856, 0.4735, 0.1143, 0.4485, 0.131, 0.5662, 0.2735, 0.5445, 0.2535, 0.5401, 0.2296, 0.5668, 0.2075, 0.4485, 0.131, 0.4735, 0.1143, 0.4986, 0.1065, 0.5404, 0.1282, 0.5668, 0.2075, 0.5401, 0.2296, 0.507, 0.2366, 0.4818, 0.2132, 0.5381, 0.2325, 0.5416, 0.2516, 0.5141, 0.258, 0.51, 0.2385, 0.4818, 0.2132, 0.507, 0.2366, 0.5121, 0.261, 0.4871, 0.2838, 0.4871, 0.2838, 0.5121, 0.261, 0.5445, 0.2535, 0.5662, 0.2735, 0.5927, 0.337, 0.58, 0.3588, 0.5551, 0.3687, 0.5236, 0.3487, 0.5786, 0.3627, 0.5938, 0.397, 0.5656, 0.4027, 0.5589, 0.371, 0.4818, 0.2132, 0.4405, 0.1922, 0.4362, 0.1642, 0.4485, 0.131, 0.4485, 0.131, 0.4362, 0.1642, 0.3957, 0.1763, 0.3512, 0.1383, 0.4335, 0.1685, 0.4371, 0.1902, 0.4103, 0.2001, 0.4005, 0.1784, 0.3512, 0.1383, 0.3957, 0.1763, 0.4088, 0.2037, 0.3903, 0.2256, 0.5236, 0.3487, 0.4888, 0.3292, 0.4739, 0.305, 0.4871, 0.2838, 0.3903, 0.2256, 0.4088, 0.2037, 0.4405, 0.1922, 0.4818, 0.2132, 0.4871, 0.2838, 0.4739, 0.305, 0.4468, 0.3188, 0.4015, 0.3032, 0.4728, 0.3086, 0.484, 0.3278, 0.4584, 0.3405, 0.4506, 0.3203, 0.4015, 0.3032, 0.4468, 0.3188, 0.4567, 0.3453, 0.4498, 0.3711, 0.4485, 0.131, 0.4035, 0.1101, 0.401, 0.04189, 0.4121, 0.0, 0.4498, 0.3711, 0.4567, 0.3453, 0.4888, 0.3292, 0.5236, 0.3487, 0.4121, 0.0, 0.401, 0.04189, 0.3444, 0.0519, 0.3106, 0.003854, 0.3938, 0.05255, 0.399, 0.1074, 0.3792, 0.1152, 0.3562, 0.05823, 0.3106, 0.003854, 0.3444, 0.0519, 0.3773, 0.1194, 0.3512, 0.1383, 0.4871, 0.2838, 0.462, 0.2643, 0.4552, 0.2389, 0.4818, 0.2132, 0.3512, 0.1383, 0.3773, 0.1194, 0.4035, 0.1101, 0.4485, 0.131, 0.4818, 0.2132, 0.4552, 0.2389, 0.4198, 0.2492, 0.3903, 0.2256, 0.4533, 0.2423, 0.4587, 0.2625, 0.4294, 0.272, 0.4233, 0.2511, 0.3903, 0.2256, 0.4198, 0.2492, 0.4275, 0.2755, 0.4015, 0.3032, 0.4015, 0.3032, 0.4275, 0.2755, 0.462, 0.2643, 0.4871, 0.2838, 0.5236, 0.3487, 0.5134, 0.3739, 0.4879, 0.3884, 0.4498, 0.3711, 0.5125, 0.3783, 0.5344, 0.4131, 0.5047, 0.4239, 0.4924, 0.3903, 0.3512, 0.1383, 0.3034, 0.1164, 0.3001, 0.04629, 0.3106, 0.003854, 0.3106, 0.003854, 0.3001, 0.04629, 0.2426, 0.05666, 0.2105, 0.009587, 0.2929, 0.0572, 0.2986, 0.1135, 0.2777, 0.1219, 0.2544, 0.06311, 0.2105, 0.009587, 0.2426, 0.05666, 0.2755, 0.1264, 0.2473, 0.1467, 0.4015, 0.3032, 0.372, 0.2833, 0.3629, 0.2552, 0.3903, 0.2256, 0.2473, 0.1467, 0.2755, 0.1264, 0.3034, 0.1164, 0.3512, 0.1383, 0.3903, 0.2256, 0.3629, 0.2552, 0.3235, 0.2686, 0.2888, 0.2432, 0.3609, 0.2591, 0.3682, 0.2814, 0.3357, 0.2941, 0.3275, 0.2706, 0.2888, 0.2432, 0.3235, 0.2686, 0.3337, 0.2982, 0.3044, 0.3325, 0.3044, 0.3325, 0.3337, 0.2982, 0.372, 0.2833, 0.4015, 0.3032, 0.4498, 0.3711, 0.4425, 0.4004, 0.4161, 0.4206, 0.3688, 0.4068, 0.4421, 0.4054, 0.4722, 0.4405, 0.4411, 0.4575, 0.4215, 0.422, 0.3903, 0.2256, 0.3445, 0.204, 0.339, 0.1735, 0.3512, 0.1383, 0.3512, 0.1383, 0.339, 0.1735, 0.295, 0.1874, 0.2473, 0.1467, 0.3363, 0.1782, 0.3407, 0.2018, 0.3114, 0.2136, 0.3003, 0.1896, 0.2473, 0.1467, 0.295, 0.1874, 0.3098, 0.2175, 0.2888, 0.2432, 0.4498, 0.3711, 0.4085, 0.3536, 0.389, 0.3279, 0.4015, 0.3032, 0.2888, 0.2432, 0.3098, 0.2175, 0.3445, 0.204, 0.3903, 0.2256, 0.4015, 0.3032, 0.389, 0.3279, 0.3595, 0.3463, 0.3044, 0.3325, 0.3881, 0.332, 0.4029, 0.3525, 0.3753, 0.37, 0.364, 0.3476, 0.3044, 0.3325, 0.3595, 0.3463, 0.3738, 0.3757, 0.3688, 0.4068, 0.2473, 0.1467, 0.1978, 0.1194, 0.1985, 0.04971, 0.2105, 0.009587, 0.3688, 0.4068, 0.3738, 0.3757, 0.4085, 0.3536, 0.4498, 0.3711, 0.2105, 0.009587, 0.1985, 0.04971, 0.142, 0.05583, 0.1179, 0.01143, 0.1907, 0.05985, 0.1929, 0.116, 0.1701, 0.1231, 0.1529, 0.06297, 0.1179, 0.01143, 0.142, 0.05583, 0.1674, 0.1277, 0.135, 0.1468, 0.3044, 0.3325, 0.2695, 0.3106, 0.2579, 0.2778, 0.2888, 0.2432, 0.135, 0.1468, 0.1674, 0.1277, 0.1978, 0.1194, 0.2473, 0.1467, 0.2888, 0.2432, 0.2579, 0.2778, 0.2111, 0.2943, 0.1686, 0.2636, 0.2557, 0.2824, 0.2649, 0.3085, 0.2263, 0.3249, 0.216, 0.2966, 0.1686, 0.2636, 0.2111, 0.2943, 0.2239, 0.3299, 0.1875, 0.3741, 0.1875, 0.3741, 0.2239, 0.3299, 0.2695, 0.3106, 0.3044, 0.3325, 0.3688, 0.4068, 0.3655, 0.4413, 0.3378, 0.4696, 0.2751, 0.4607, 0.366, 0.4472, 0.4074, 0.4823, 0.3748, 0.5085, 0.3445, 0.4703, 0.2888, 0.2432, 0.2381, 0.2177, 0.2332, 0.1832, 0.2473, 0.1467, 0.2473, 0.1467, 0.2332, 0.1832, 0.1826, 0.196, 0.135, 0.1468, 0.2299, 0.1883, 0.2339, 0.2151, 0.1996, 0.2275, 0.1884, 0.1988, 0.135, 0.1468, 0.1826, 0.196, 0.1974, 0.2321, 0.1686, 0.2636, 0.3688, 0.4068, 0.3178, 0.3908, 0.2921, 0.3621, 0.3044, 0.3325, 0.1686, 0.2636, 0.1974, 0.2321, 0.2381, 0.2177, 0.2888, 0.2432, 0.3044, 0.3325, 0.2921, 0.3621, 0.2579, 0.3867, 0.1875, 0.3741, 0.2914, 0.3671, 0.311, 0.39, 0.2794, 0.4142, 0.2635, 0.3879, 0.1875, 0.3741, 0.2579, 0.3867, 0.2781, 0.4213, 0.2751, 0.4607, 0.1875, 0.3741, 0.1457, 0.3527, 0.1302, 0.314, 0.1686, 0.2636, 0.2751, 0.4607, 0.2781, 0.4213, 0.3178, 0.3908, 0.3688, 0.4068, 0.1686, 0.2636, 0.1302, 0.314, 0.07103, 0.3338, 0.0, 0.2808, 0.1277, 0.3195, 0.1401, 0.3505, 0.09277, 0.3748, 0.07768, 0.3368, 0.0, 0.2808, 0.07103, 0.3338, 0.08988, 0.3818, 0.03602, 0.4519, 0.03602, 0.4519, 0.08988, 0.3818, 0.1457, 0.3527, 0.1875, 0.3741, 0.2751, 0.4607, 0.2826, 0.5118, 0.2573, 0.5521, 0.1712, 0.5589, 0.2847, 0.5184, 0.3412, 0.5469, 0.3112, 0.5862, 0.2655, 0.551, 0.1686, 0.2636, 0.1128, 0.2287, 0.1121, 0.1896, 0.135, 0.1468, 0.135, 0.1468, 0.1121, 0.1896, 0.05392, 0.1939, 0.01647, 0.1301, 0.1077, 0.1945, 0.1083, 0.225, 0.0652, 0.2346, 0.05975, 0.1982, 0.01647, 0.1301, 0.05392, 0.1939, 0.06135, 0.2399, 0.0, 0.2808, 0.2751, 0.4607, 0.213, 0.4519, 0.1771, 0.4217, 0.1875, 0.3741, 0.0, 0.2808, 0.06135, 0.2399, 0.1128, 0.2287, 0.1686, 0.2636, 0.1875, 0.3741, 0.1771, 0.4217, 0.1383, 0.4571, 0.03602, 0.4519, 0.1771, 0.4278, 0.2046, 0.4521, 0.1705, 0.4876, 0.1456, 0.4576, 0.03602, 0.4519, 0.1383, 0.4571, 0.1702, 0.4966, 0.1712, 0.5589, 0.135, 0.1468, 0.09057, 0.1123, 0.1016, 0.0477, 0.1179, 0.01143, 0.1712, 0.5589, 0.1702, 0.4966, 0.213, 0.4519, 0.2751, 0.4607, 0.1179, 0.01143, 0.1016, 0.0477, 0.05046, 0.04559, 0.03289, 1.317e-06, 0.09289, 0.05585, 0.08628, 0.108, 0.06164, 0.1111, 0.05854, 0.05342, 0.03289, 1.317e-06, 0.05046, 0.04559, 0.05772, 0.1155, 0.01647, 0.1301, 1.0, 0.299, 0.9582, 0.2487, 0.9647, 0.2173, 0.9976, 0.1817, 0.01647, 0.1301, 0.05772, 0.1155, 0.09057, 0.1123, 0.135, 0.1468, 0.9976, 0.1817, 0.9647, 0.2173, 0.9194, 0.2152, 0.8899, 0.1682, 0.9603, 0.2208, 0.9555, 0.2451, 0.925, 0.2434, 0.9233, 0.2189, 0.8899, 0.1682, 0.9194, 0.2152, 0.9222, 0.2461, 0.8935, 0.2628, 0.8728, 0.4434, 0.8793, 0.4076, 0.8966, 0.3846, 0.9407, 0.3911, 0.8935, 0.2628, 0.9222, 0.2461, 0.9582, 0.2487, 1.0, 0.299, 0.9407, 0.3911, 0.8966, 0.3846, 0.8699, 0.369, 0.8579, 0.3285, 0.8924, 0.3853, 0.8786, 0.4031, 0.859, 0.3877, 0.8705, 0.3728, 0.8579, 0.3285, 0.8699, 0.369, 0.855, 0.3883, 0.8333, 0.3945, 0.9976, 0.1817, 0.9468, 0.1463, 0.9488, 0.08232, 0.9668, 0.0369, 0.8333, 0.3945, 0.855, 0.3883, 0.8793, 0.4076, 0.8728, 0.4434, 0.9668, 0.0369, 0.9488, 0.08232, 0.8962, 0.08487, 0.8723, 0.03785, 0.9415, 0.09109, 0.9425, 0.1429, 0.9215, 0.1476, 0.9064, 0.09205, 0.8723, 0.03785, 0.8962, 0.08487, 0.9192, 0.1513, 0.8899, 0.1682, 0.9407, 0.3911, 0.932, 0.3374, 0.9447, 0.3068, 1.0, 0.299, 0.8899, 0.1682, 0.9192, 0.1513, 0.9468, 0.1463, 0.9976, 0.1817, 1.0, 0.299, 0.9447, 0.3068, 0.9051, 0.2949, 0.8935, 0.2628, 0.9402, 0.3088, 0.9302, 0.3331, 0.8993, 0.3192, 0.9068, 0.2986, 0.8935, 0.2628, 0.9051, 0.2949, 0.8957, 0.3207, 0.8579, 0.3285, 0.8579, 0.3285, 0.8957, 0.3207, 0.932, 0.3374, 0.9407, 0.3911, 0.8728, 0.4434, 0.849, 0.44, 0.8325, 0.4261, 0.8333, 0.3945, 0.8457, 0.4404, 0.829, 0.4601, 0.8151, 0.4449, 0.8324, 0.4296, 0.8935, 0.2628, 0.8608, 0.2245, 0.8666, 0.1969, 0.8899, 0.1682, 0.8899, 0.1682, 0.8666, 0.1969, 0.8262, 0.1952, 0.7984, 0.1508, 0.8627, 0.2, 0.8584, 0.2214, 0.8312, 0.2204, 0.8297, 0.1985, 0.7984, 0.1508, 0.8262, 0.1952, 0.8287, 0.2229, 0.8076, 0.2343, 0.8333, 0.3945, 0.8255, 0.361, 0.8314, 0.3356, 0.8579, 0.3285, 0.8076, 0.2343, 0.8287, 0.2229, 0.8608, 0.2245, 0.8935, 0.2628, 0.8579, 0.3285, 0.8314, 0.3356, 0.8049, 0.3294, 0.7849, 0.2965, 0.8283, 0.3374, 0.8233, 0.3571, 0.8001, 0.3495, 0.8065, 0.3325, 0.7849, 0.2965, 0.8049, 0.3294, 0.7964, 0.3514, 0.7801, 0.3617, 0.8899, 0.1682, 0.8492, 0.1368, 0.8574, 0.07481, 0.8723, 0.03785, 0.7801, 0.3617, 0.7964, 0.3514, 0.8255, 0.361, 0.8333, 0.3945, 0.8723, 0.03785, 0.8574, 0.07481, 0.8064, 0.07522, 0.7852, 0.02959, 0.8494, 0.08319, 0.8455, 0.1334, 0.826, 0.1366, 0.8155, 0.08252, 0.7852, 0.02959, 0.8064, 0.07522, 0.8234, 0.14, 0.7984, 0.1508, 0.8579, 0.3285, 0.8472, 0.2971, 0.8545, 0.2723, 0.8935, 0.2628, 0.7984, 0.1508, 0.8234, 0.14, 0.8492, 0.1368, 0.8899, 0.1682, 0.8935, 0.2628, 0.8545, 0.2723, 0.8204, 0.2644, 0.8076, 0.2343, 0.8511, 0.2742, 0.8454, 0.2939, 0.8175, 0.2866, 0.8223, 0.2675, 0.8076, 0.2343, 0.8204, 0.2644, 0.8144, 0.2883, 0.7849, 0.2965, 0.7849, 0.2965, 0.8144, 0.2883, 0.8472, 0.2971, 0.8579, 0.3285, 0.8333, 0.3945, 0.8098, 0.4005, 0.7888, 0.3922, 0.7801, 0.3617, 0.8067, 0.402, 0.7958, 0.4298, 0.7766, 0.4176, 0.7898, 0.3957, 0.7527, 0.4076, 0.7565, 0.3759, 0.7592, 0.3736, 0.7578, 0.414, 0.7297, 0.3998, 0.7527, 0.4076, 0.7578, 0.414, 0.7232, 0.403, 0.738, 0.3739, 0.7297, 0.3998, 0.7232, 0.403, 0.7361, 0.3705, 0.7565, 0.3759, 0.738, 0.3739, 0.7361, 0.3705, 0.7592, 0.3736, 0.7735, 0.2007, 0.7758, 0.181, 0.7792, 0.1779, 0.7759, 0.2033, 0.7485, 0.2021, 0.7735, 0.2007, 0.7759, 0.2033, 0.7463, 0.2046, 0.7455, 0.1818, 0.7485, 0.2021, 0.7463, 0.2046, 0.742, 0.179, 0.7758, 0.181, 0.7455, 0.1818, 0.742, 0.179, 0.7792, 0.1779, 0.7615, 0.3286, 0.7618, 0.3096, 0.7642, 0.3074, 0.7644, 0.3317, 0.7381, 0.3265, 0.7615, 0.3286, 0.7644, 0.3317, 0.7349, 0.3291, 0.7407, 0.3091, 0.7381, 0.3265, 0.7349, 0.3291, 0.7386, 0.3066, 0.7618, 0.3096, 0.7407, 0.3091, 0.7386, 0.3066, 0.7642, 0.3074, 0.7579, 0.1205, 0.7619, 0.07242, 0.7696, 0.06434, 0.7614, 0.1236, 0.7397, 0.1238, 0.7579, 0.1205, 0.7614, 0.1236, 0.7373, 0.1271, 0.7288, 0.07158, 0.7397, 0.1238, 0.7373, 0.1271, 0.7197, 0.0644, 0.7619, 0.07242, 0.7288, 0.07158, 0.7197, 0.0644, 0.7696, 0.06434, 0.7692, 0.2679, 0.7719, 0.2494, 0.7747, 0.2473, 0.7712, 0.2705, 0.7429, 0.2651, 0.7692, 0.2679, 0.7712, 0.2705, 0.7403, 0.2671, 0.7448, 0.2468, 0.7429, 0.2651, 0.7403, 0.2671, 0.7427, 0.2442, 0.7719, 0.2494, 0.7448, 0.2468, 0.7427, 0.2442, 0.7747, 0.2473, 0.6725, 0.1107, 0.675, 0.06191, 0.6826, 0.05345, 0.676, 0.1136, 0.6544, 0.1148, 0.6725, 0.1107, 0.676, 0.1136, 0.6522, 0.1181, 0.6412, 0.06212, 0.6544, 0.1148, 0.6522, 0.1181, 0.6316, 0.05509, 0.675, 0.06191, 0.6412, 0.06212, 0.6316, 0.05509, 0.6826, 0.05345, 0.6949, 0.2536, 0.6953, 0.2355, 0.6977, 0.2332, 0.6972, 0.2559, 0.6689, 0.2542, 0.6949, 0.2536, 0.6972, 0.2559, 0.6666, 0.2565, 0.6687, 0.236, 0.6689, 0.2542, 0.6666, 0.2565, 0.6663, 0.2337, 0.6953, 0.2355, 0.6687, 0.236, 0.6663, 0.2337, 0.6977, 0.2332, 0.7028, 0.3947, 0.7003, 0.3613, 0.7026, 0.3585, 0.7094, 0.4006, 0.6778, 0.3906, 0.7028, 0.3947, 0.7094, 0.4006, 0.6717, 0.395, 0.6814, 0.3628, 0.6778, 0.3906, 0.6717, 0.395, 0.6788, 0.3598, 0.7003, 0.3613, 0.6814, 0.3628, 0.6788, 0.3598, 0.7026, 0.3585, 0.6924, 0.1883, 0.6932, 0.1691, 0.6962, 0.1658, 0.6949, 0.1907, 0.668, 0.1918, 0.6924, 0.1883, 0.6949, 0.1907, 0.6661, 0.1944, 0.6635, 0.172, 0.668, 0.1918, 0.6661, 0.1944, 0.6598, 0.1694, 0.6932, 0.1691, 0.6635, 0.172, 0.6598, 0.1694, 0.6962, 0.1658, 0.6965, 0.3135, 0.6937, 0.295, 0.6957, 0.2925, 0.6999, 0.3162, 0.6731, 0.3154, 0.6965, 0.3135, 0.6999, 0.3162, 0.6704, 0.3185, 0.673, 0.2978, 0.6731, 0.3154, 0.6704, 0.3185, 0.6705, 0.2955, 0.6937, 0.295, 0.673, 0.2978, 0.6705, 0.2955, 0.6957, 0.2925, 0.6499, 0.3907, 0.6411, 0.3572, 0.6429, 0.3538, 0.6576, 0.3952, 0.6235, 0.3919, 0.6499, 0.3907, 0.6576, 0.3952, 0.618, 0.3978, 0.6219, 0.3621, 0.6235, 0.3919, 0.618, 0.3978, 0.6187, 0.3594, 0.6411, 0.3572, 0.6219, 0.3621, 0.6187, 0.3594, 0.6429, 0.3538, 0.6108, 0.1827, 0.6102, 0.1631, 0.613, 0.1595, 0.6136, 0.1848, 0.5863, 0.1882, 0.6108, 0.1827, 0.6136, 0.1848, 0.5845, 0.1911, 0.5801, 0.1682, 0.5863, 0.1882, 0.5845, 0.1911, 0.5761, 0.1659, 0.6102, 0.1631, 0.5801, 0.1682, 0.5761, 0.1659, 0.613, 0.1595, 0.6292, 0.3088, 0.6236, 0.2904, 0.6253, 0.2876, 0.633, 0.311, 0.6054, 0.3143, 0.6292, 0.3088, 0.633, 0.311, 0.6031, 0.3178, 0.6028, 0.2961, 0.6054, 0.3143, 0.6031, 0.3178, 0.6, 0.2941, 0.6236, 0.2904, 0.6028, 0.2961, 0.6, 0.2941, 0.6253, 0.2876, 0.5853, 0.1048, 0.5853, 0.05426, 0.5928, 0.04508, 0.5891, 0.1076, 0.5669, 0.1101, 0.5853, 0.1048, 0.5891, 0.1076, 0.5648, 0.1137, 0.5503, 0.05626, 0.5669, 0.1101, 0.5648, 0.1137, 0.54, 0.04946, 0.5853, 0.05426, 0.5503, 0.05626, 0.54, 0.04946, 0.5928, 0.04508, 0.6197, 0.2485, 0.6181, 0.2302, 0.6203, 0.2276, 0.6222, 0.2506, 0.5933, 0.252, 0.6197, 0.2485, 0.6222, 0.2506, 0.5912, 0.2547, 0.5911, 0.2335, 0.5933, 0.252, 0.5912, 0.2547, 0.5884, 0.2313, 0.6181, 0.2302, 0.5911, 0.2335, 0.5884, 0.2313, 0.6203, 0.2276, 0.5264, 0.1834, 0.5242, 0.163, 0.5269, 0.1591, 0.5294, 0.1855, 0.5011, 0.1912, 0.5264, 0.1834, 0.5294, 0.1855, 0.4994, 0.1943, 0.493, 0.1706, 0.5011, 0.1912, 0.4994, 0.1943, 0.4887, 0.1684, 0.5242, 0.163, 0.493, 0.1706, 0.4887, 0.1684, 0.5269, 0.1591, 0.5587, 0.3136, 0.5504, 0.295, 0.5518, 0.2918, 0.563, 0.3154, 0.5343, 0.3225, 0.5587, 0.3136, 0.563, 0.3154, 0.5323, 0.3266, 0.5292, 0.3035, 0.5343, 0.3225, 0.5323, 0.3266, 0.5259, 0.3018, 0.5504, 0.295, 0.5292, 0.3035, 0.5259, 0.3018, 0.5518, 0.2918, 0.4944, 0.1038, 0.4916, 0.05104, 0.4989, 0.04105, 0.4986, 0.1065, 0.4755, 0.1104, 0.4944, 0.1038, 0.4986, 0.1065, 0.4735, 0.1143, 0.4552, 0.05508, 0.4755, 0.1104, 0.4735, 0.1143, 0.4441, 0.04856, 0.4916, 0.05104, 0.4552, 0.05508, 0.4441, 0.04856, 0.4989, 0.04105, 0.5416, 0.2516, 0.5381, 0.2325, 0.5401, 0.2296, 0.5445, 0.2535, 0.5141, 0.258, 0.5416, 0.2516, 0.5445, 0.2535, 0.5121, 0.261, 0.51, 0.2385, 0.5141, 0.258, 0.5121, 0.261, 0.507, 0.2366, 0.5381, 0.2325, 0.51, 0.2385, 0.507, 0.2366, 0.5401, 0.2296, 0.5938, 0.397, 0.5786, 0.3627, 0.58, 0.3588, 0.6029, 0.4005, 0.5656, 0.4027, 0.5938, 0.397, 0.6029, 0.4005, 0.5607, 0.4101, 0.5589, 0.371, 0.5656, 0.4027, 0.5607, 0.4101, 0.5551, 0.3687, 0.5786, 0.3627, 0.5589, 0.371, 0.5551, 0.3687, 0.58, 0.3588, 0.4371, 0.1902, 0.4335, 0.1685, 0.4362, 0.1642, 0.4405, 0.1922, 0.4103, 0.2001, 0.4371, 0.1902, 0.4405, 0.1922, 0.4088, 0.2037, 0.4005, 0.1784, 0.4103, 0.2001, 0.4088, 0.2037, 0.3957, 0.1763, 0.4335, 0.1685, 0.4005, 0.1784, 0.3957, 0.1763, 0.4362, 0.1642, 0.484, 0.3278, 0.4728, 0.3086, 0.4739, 0.305, 0.4888, 0.3292, 0.4584, 0.3405, 0.484, 0.3278, 0.4888, 0.3292, 0.4567, 0.3453, 0.4506, 0.3203, 0.4584, 0.3405, 0.4567, 0.3453, 0.4468, 0.3188, 0.4728, 0.3086, 0.4506, 0.3203, 0.4468, 0.3188, 0.4739, 0.305, 0.399, 0.1074, 0.3938, 0.05255, 0.401, 0.04189, 0.4035, 0.1101, 0.3792, 0.1152, 0.399, 0.1074, 0.4035, 0.1101, 0.3773, 0.1194, 0.3562, 0.05823, 0.3792, 0.1152, 0.3773, 0.1194, 0.3444, 0.0519, 0.3938, 0.05255, 0.3562, 0.05823, 0.3444, 0.0519, 0.401, 0.04189, 0.4587, 0.2625, 0.4533, 0.2423, 0.4552, 0.2389, 0.462, 0.2643, 0.4294, 0.272, 0.4587, 0.2625, 0.462, 0.2643, 0.4275, 0.2755, 0.4233, 0.2511, 0.4294, 0.272, 0.4275, 0.2755, 0.4198, 0.2492, 0.4533, 0.2423, 0.4233, 0.2511, 0.4198, 0.2492, 0.4552, 0.2389, 0.5344, 0.4131, 0.5125, 0.3783, 0.5134, 0.3739, 0.5448, 0.4155, 0.5047, 0.4239, 0.5344, 0.4131, 0.5448, 0.4155, 0.5005, 0.4327, 0.4924, 0.3903, 0.5047, 0.4239, 0.5005, 0.4327, 0.4879, 0.3884, 0.5125, 0.3783, 0.4924, 0.3903, 0.4879, 0.3884, 0.5134, 0.3739, 0.2986, 0.1135, 0.2929, 0.0572, 0.3001, 0.04629, 0.3034, 0.1164, 0.2777, 0.1219, 0.2986, 0.1135, 0.3034, 0.1164, 0.2755, 0.1264, 0.2544, 0.06311, 0.2777, 0.1219, 0.2755, 0.1264, 0.2426, 0.05666, 0.2929, 0.0572, 0.2544, 0.06311, 0.2426, 0.05666, 0.3001, 0.04629, 0.3682, 0.2814, 0.3609, 0.2591, 0.3629, 0.2552, 0.372, 0.2833, 0.3357, 0.2941, 0.3682, 0.2814, 0.372, 0.2833, 0.3337, 0.2982, 0.3275, 0.2706, 0.3357, 0.2941, 0.3337, 0.2982, 0.3235, 0.2686, 0.3609, 0.2591, 0.3275, 0.2706, 0.3235, 0.2686, 0.3629, 0.2552, 0.4722, 0.4405, 0.4421, 0.4054, 0.4425, 0.4004, 0.484, 0.4413, 0.4411, 0.4575, 0.4722, 0.4405, 0.484, 0.4413, 0.4379, 0.468, 0.4215, 0.422, 0.4411, 0.4575, 0.4379, 0.468, 0.4161, 0.4206, 0.4421, 0.4054, 0.4215, 0.422, 0.4161, 0.4206, 0.4425, 0.4004, 0.3407, 0.2018, 0.3363, 0.1782, 0.339, 0.1735, 0.3445, 0.204, 0.3114, 0.2136, 0.3407, 0.2018, 0.3445, 0.204, 0.3098, 0.2175, 0.3003, 0.1896, 0.3114, 0.2136, 0.3098, 0.2175, 0.295, 0.1874, 0.3363, 0.1782, 0.3003, 0.1896, 0.295, 0.1874, 0.339, 0.1735, 0.4029, 0.3525, 0.3881, 0.332, 0.389, 0.3279, 0.4085, 0.3536, 0.3753, 0.37, 0.4029, 0.3525, 0.4085, 0.3536, 0.3738, 0.3757, 0.364, 0.3476, 0.3753, 0.37, 0.3738, 0.3757, 0.3595, 0.3463, 0.3881, 0.332, 0.364, 0.3476, 0.3595, 0.3463, 0.389, 0.3279, 0.1929, 0.116, 0.1907, 0.05985, 0.1985, 0.04971, 0.1978, 0.1194, 0.1701, 0.1231, 0.1929, 0.116, 0.1978, 0.1194, 0.1674, 0.1277, 0.1529, 0.06297, 0.1701, 0.1231, 0.1674, 0.1277, 0.142, 0.05583, 0.1907, 0.05985, 0.1529, 0.06297, 0.142, 0.05583, 0.1985, 0.04971, 0.2649, 0.3085, 0.2557, 0.2824, 0.2579, 0.2778, 0.2695, 0.3106, 0.2263, 0.3249, 0.2649, 0.3085, 0.2695, 0.3106, 0.2239, 0.3299, 0.216, 0.2966, 0.2263, 0.3249, 0.2239, 0.3299, 0.2111, 0.2943, 0.2557, 0.2824, 0.216, 0.2966, 0.2111, 0.2943, 0.2579, 0.2778, 0.4074, 0.4823, 0.366, 0.4472, 0.3655, 0.4413, 0.421, 0.4811, 0.3748, 0.5085, 0.4074, 0.4823, 0.421, 0.4811, 0.3732, 0.5217, 0.3445, 0.4703, 0.3748, 0.5085, 0.3732, 0.5217, 0.3378, 0.4696, 0.366, 0.4472, 0.3445, 0.4703, 0.3378, 0.4696, 0.3655, 0.4413, 0.2339, 0.2151, 0.2299, 0.1883, 0.2332, 0.1832, 0.2381, 0.2177, 0.1996, 0.2275, 0.2339, 0.2151, 0.2381, 0.2177, 0.1974, 0.2321, 0.1884, 0.1988, 0.1996, 0.2275, 0.1974, 0.2321, 0.1826, 0.196, 0.2299, 0.1883, 0.1884, 0.1988, 0.1826, 0.196, 0.2332, 0.1832, 0.311, 0.39, 0.2914, 0.3671, 0.2921, 0.3621, 0.3178, 0.3908, 0.2794, 0.4142, 0.311, 0.39, 0.3178, 0.3908, 0.2781, 0.4213, 0.2635, 0.3879, 0.2794, 0.4142, 0.2781, 0.4213, 0.2579, 0.3867, 0.2914, 0.3671, 0.2635, 0.3879, 0.2579, 0.3867, 0.2921, 0.3621, 0.1401, 0.3505, 0.1277, 0.3195, 0.1302, 0.314, 0.1457, 0.3527, 0.09277, 0.3748, 0.1401, 0.3505, 0.1457, 0.3527, 0.08988, 0.3818, 0.07768, 0.3368, 0.09277, 0.3748, 0.08988, 0.3818, 0.07103, 0.3338, 0.1277, 0.3195, 0.07768, 0.3368, 0.07103, 0.3338, 0.1302, 0.314, 0.3412, 0.5469, 0.2847, 0.5184, 0.2826, 0.5118, 0.3564, 0.5417, 0.3112, 0.5862, 0.3412, 0.5469, 0.3564, 0.5417, 0.313, 0.6016, 0.2655, 0.551, 0.3112, 0.5862, 0.313, 0.6016, 0.2573, 0.5521, 0.2847, 0.5184, 0.2655, 0.551, 0.2573, 0.5521, 0.2826, 0.5118, 0.1083, 0.225, 0.1077, 0.1945, 0.1121, 0.1896, 0.1128, 0.2287, 0.0652, 0.2346, 0.1083, 0.225, 0.1128, 0.2287, 0.06135, 0.2399, 0.05975, 0.1982, 0.0652, 0.2346, 0.06135, 0.2399, 0.05392, 0.1939, 0.1077, 0.1945, 0.05975, 0.1982, 0.05392, 0.1939, 0.1121, 0.1896, 0.2046, 0.4521, 0.1771, 0.4278, 0.1771, 0.4217, 0.213, 0.4519, 0.1705, 0.4876, 0.2046, 0.4521, 0.213, 0.4519, 0.1702, 0.4966, 0.1456, 0.4576, 0.1705, 0.4876, 0.1702, 0.4966, 0.1383, 0.4571, 0.1771, 0.4278, 0.1456, 0.4576, 0.1383, 0.4571, 0.1771, 0.4217, 0.08628, 0.108, 0.09289, 0.05585, 0.1016, 0.0477, 0.09057, 0.1123, 0.06164, 0.1111, 0.08628, 0.108, 0.09057, 0.1123, 0.05772, 0.1155, 0.05854, 0.05342, 0.06164, 0.1111, 0.05772, 0.1155, 0.05046, 0.04559, 0.09289, 0.05585, 0.05854, 0.05342, 0.05046, 0.04559, 0.1016, 0.0477, 0.9555, 0.2451, 0.9603, 0.2208, 0.9647, 0.2173, 0.9582, 0.2487, 0.925, 0.2434, 0.9555, 0.2451, 0.9582, 0.2487, 0.9222, 0.2461, 0.9233, 0.2189, 0.925, 0.2434, 0.9222, 0.2461, 0.9194, 0.2152, 0.9603, 0.2208, 0.9233, 0.2189, 0.9194, 0.2152, 0.9647, 0.2173, 0.8786, 0.4031, 0.8924, 0.3853, 0.8966, 0.3846, 0.8793, 0.4076, 0.859, 0.3877, 0.8786, 0.4031, 0.8793, 0.4076, 0.855, 0.3883, 0.8705, 0.3728, 0.859, 0.3877, 0.855, 0.3883, 0.8699, 0.369, 0.8924, 0.3853, 0.8705, 0.3728, 0.8699, 0.369, 0.8966, 0.3846, 0.9425, 0.1429, 0.9415, 0.09109, 0.9488, 0.08232, 0.9468, 0.1463, 0.9215, 0.1476, 0.9425, 0.1429, 0.9468, 0.1463, 0.9192, 0.1513, 0.9064, 0.09205, 0.9215, 0.1476, 0.9192, 0.1513, 0.8962, 0.08487, 0.9415, 0.09109, 0.9064, 0.09205, 0.8962, 0.08487, 0.9488, 0.08232, 0.9302, 0.3331, 0.9402, 0.3088, 0.9447, 0.3068, 0.932, 0.3374, 0.8993, 0.3192, 0.9302, 0.3331, 0.932, 0.3374, 0.8957, 0.3207, 0.9068, 0.2986, 0.8993, 0.3192, 0.8957, 0.3207, 0.9051, 0.2949, 0.9402, 0.3088, 0.9068, 0.2986, 0.9051, 0.2949, 0.9447, 0.3068, 0.829, 0.4601, 0.8457, 0.4404, 0.849, 0.44, 0.8298, 0.4664, 0.8151, 0.4449, 0.829, 0.4601, 0.8298, 0.4664, 0.8087, 0.4445, 0.8324, 0.4296, 0.8151, 0.4449, 0.8087, 0.4445, 0.8325, 0.4261, 0.8457, 0.4404, 0.8324, 0.4296, 0.8325, 0.4261, 0.849, 0.44, 0.8584, 0.2214, 0.8627, 0.2, 0.8666, 0.1969, 0.8608, 0.2245, 0.8312, 0.2204, 0.8584, 0.2214, 0.8608, 0.2245, 0.8287, 0.2229, 0.8297, 0.1985, 0.8312, 0.2204, 0.8287, 0.2229, 0.8262, 0.1952, 0.8627, 0.2, 0.8297, 0.1985, 0.8262, 0.1952, 0.8666, 0.1969, 0.8233, 0.3571, 0.8283, 0.3374, 0.8314, 0.3356, 0.8255, 0.361, 0.8001, 0.3495, 0.8233, 0.3571, 0.8255, 0.361, 0.7964, 0.3514, 0.8065, 0.3325, 0.8001, 0.3495, 0.7964, 0.3514, 0.8049, 0.3294, 0.8283, 0.3374, 0.8065, 0.3325, 0.8049, 0.3294, 0.8314, 0.3356, 0.8455, 0.1334, 0.8494, 0.08319, 0.8574, 0.07481, 0.8492, 0.1368, 0.826, 0.1366, 0.8455, 0.1334, 0.8492, 0.1368, 0.8234, 0.14, 0.8155, 0.08252, 0.826, 0.1366, 0.8234, 0.14, 0.8064, 0.07522, 0.8494, 0.08319, 0.8155, 0.08252, 0.8064, 0.07522, 0.8574, 0.07481, 0.8454, 0.2939, 0.8511, 0.2742, 0.8545, 0.2723, 0.8472, 0.2971, 0.8175, 0.2866, 0.8454, 0.2939, 0.8472, 0.2971, 0.8144, 0.2883, 0.8223, 0.2675, 0.8175, 0.2866, 0.8144, 0.2883, 0.8204, 0.2644, 0.8511, 0.2742, 0.8223, 0.2675, 0.8204, 0.2644, 0.8545, 0.2723, 0.7958, 0.4298, 0.8067, 0.402, 0.8098, 0.4005, 0.7989, 0.4367, 0.7766, 0.4176, 0.7958, 0.4298, 0.7989, 0.4367, 0.7699, 0.4191, 0.7898, 0.3957, 0.7766, 0.4176, 0.7699, 0.4191, 0.7888, 0.3922, 0.8067, 0.402, 0.7898, 0.3957, 0.7888, 0.3922, 0.8098, 0.4005, 0.6288, 0.775, 0.6288, 0.8073, 0.6098, 0.8335, 0.5791, 0.8435, 0.5483, 0.8335, 0.5293, 0.8073, 0.5293, 0.775, 0.5483, 0.7488, 0.5791, 0.7389, 0.6098, 0.7488, 0.3234, 0.8149, 0.291, 0.8149, 0.291, 0.8123, 0.3234, 0.8123, 0.194, 0.8149, 0.1617, 0.8149, 0.1617, 0.8123, 0.194, 0.8123, 0.2264, 0.8149, 0.194, 0.8149, 0.194, 0.8123, 0.2264, 0.8123, 0.06467, 0.8149, 0.03234, 0.8149, 0.03234, 0.8123, 0.06467, 0.8123, 0.1293, 0.8149, 0.09701, 0.8149, 0.09701, 0.8123, 0.1293, 0.8123, 0.09701, 0.8149, 0.06467, 0.8149, 0.06467, 0.8123, 0.09701, 0.8123, 0.2587, 0.8149, 0.2264, 0.8149, 0.2264, 0.8123, 0.2587, 0.8123, 0.291, 0.8149, 0.2587, 0.8149, 0.2587, 0.8123, 0.291, 0.8123, 0.1617, 0.8149, 0.1293, 0.8149, 0.1293, 0.8123, 0.1617, 0.8123, 0.8087, 0.4445, 0.8298, 0.4664, 0.8036, 0.4851, 0.787, 0.4677, 0.7989, 0.4367, 0.8098, 0.4005, 0.8333, 0.3945, 0.8027, 0.4421, 0.8087, 0.4445, 0.8027, 0.4421, 0.8333, 0.3945, 0.8325, 0.4261, 0.8298, 0.4664, 0.849, 0.44, 0.8728, 0.4434, 0.8321, 0.4736, 0.313, 0.6016, 0.3103, 0.622, 0.1712, 0.5589, 0.2573, 0.5521, 0.3564, 0.5417, 0.2826, 0.5118, 0.2751, 0.4607, 0.3679, 0.534, 0.3732, 0.5217, 0.3679, 0.534, 0.2751, 0.4607, 0.3378, 0.4696, 0.421, 0.4811, 0.3655, 0.4413, 0.3688, 0.4068, 0.4316, 0.477, 0.4379, 0.468, 0.4316, 0.477, 0.3688, 0.4068, 0.4161, 0.4206, 0.484, 0.4413, 0.4425, 0.4004, 0.4498, 0.3711, 0.4937, 0.4395, 0.5005, 0.4327, 0.4937, 0.4395, 0.4498, 0.3711, 0.4879, 0.3884, 0.7578, 0.414, 0.7592, 0.3736, 0.7801, 0.3617, 0.7632, 0.4184, 0.7699, 0.4191, 0.7632, 0.4184, 0.7801, 0.3617, 0.7888, 0.3922, 0.7232, 0.403, 0.716, 0.4039, 0.7207, 0.3429, 0.7361, 0.3705, 0.7094, 0.4006, 0.7026, 0.3585, 0.7207, 0.3429, 0.716, 0.4039, 0.6717, 0.395, 0.6648, 0.3972, 0.6582, 0.3349, 0.6788, 0.3598, 0.6576, 0.3952, 0.6429, 0.3538, 0.6582, 0.3349, 0.6648, 0.3972, 0.6029, 0.4005, 0.58, 0.3588, 0.5927, 0.337, 0.611, 0.4015, 0.618, 0.3978, 0.611, 0.4015, 0.5927, 0.337, 0.6187, 0.3594, 0.5448, 0.4155, 0.5134, 0.3739, 0.5236, 0.3487, 0.5537, 0.4152, 0.5607, 0.4101, 0.5537, 0.4152, 0.5236, 0.3487, 0.5551, 0.3687, 0.484, 0.4413, 0.4937, 0.4395, 0.5169, 0.4849, 0.5088, 0.4857, 0.3103, 0.622, 0.313, 0.6016, 0.3868, 0.6362, 0.3873, 0.6494, 0.421, 0.4811, 0.4316, 0.477, 0.4666, 0.5225, 0.4579, 0.5251, 0.5005, 0.4327, 0.5448, 0.4155, 0.5605, 0.4588, 0.5223, 0.4787, 0.8027, 0.4421, 0.8087, 0.4445, 0.787, 0.4677, 0.7823, 0.4662, 0.3564, 0.5417, 0.3679, 0.534, 0.4204, 0.5758, 0.4114, 0.5811, 0.716, 0.4039, 0.7232, 0.403, 0.7148, 0.4397, 0.7089, 0.4408, 0.8298, 0.4664, 0.8321, 0.4736, 0.8045, 0.4902, 0.8036, 0.4851, 0.3732, 0.5217, 0.421, 0.4811, 0.4579, 0.5251, 0.4234, 0.5656, 0.6648, 0.3972, 0.6717, 0.395, 0.6707, 0.4331, 0.665, 0.4355, 0.7989, 0.4367, 0.8027, 0.4421, 0.7823, 0.4662, 0.78, 0.4619, 0.7632, 0.4184, 0.7699, 0.4191, 0.7549, 0.4496, 0.7495, 0.4495, 0.7094, 0.4006, 0.716, 0.4039, 0.7089, 0.4408, 0.7038, 0.4377, 0.7699, 0.4191, 0.7989, 0.4367, 0.78, 0.4619, 0.7549, 0.4496, 0.6576, 0.3952, 0.6648, 0.3972, 0.665, 0.4355, 0.6592, 0.4333, 0.618, 0.3978, 0.6576, 0.3952, 0.6592, 0.4333, 0.6235, 0.4398, 0.7232, 0.403, 0.7578, 0.414, 0.7457, 0.4458, 0.7148, 0.4397, 0.7578, 0.414, 0.7632, 0.4184, 0.7495, 0.4495, 0.7457, 0.4458, 0.5607, 0.4101, 0.6029, 0.4005, 0.611, 0.4418, 0.5736, 0.4545, 0.5537, 0.4152, 0.5607, 0.4101, 0.5736, 0.4545, 0.5679, 0.4592, 0.611, 0.4015, 0.618, 0.3978, 0.6235, 0.4398, 0.6177, 0.4433, 0.4379, 0.468, 0.484, 0.4413, 0.5088, 0.4857, 0.4712, 0.5146, 0.4937, 0.4395, 0.5005, 0.4327, 0.5223, 0.4787, 0.5169, 0.4849, 0.313, 0.6016, 0.3564, 0.5417, 0.4114, 0.5811, 0.3868, 0.6362, 0.5448, 0.4155, 0.5537, 0.4152, 0.5679, 0.4592, 0.5605, 0.4588, 0.6717, 0.395, 0.7094, 0.4006, 0.7038, 0.4377, 0.6707, 0.4331, 0.4316, 0.477, 0.4379, 0.468, 0.4712, 0.5146, 0.4666, 0.5225, 0.6029, 0.4005, 0.611, 0.4015, 0.6177, 0.4433, 0.611, 0.4418, 0.3679, 0.534, 0.3732, 0.5217, 0.4234, 0.5656, 0.4204, 0.5758, 0.6288, 0.766, 0.7113, 0.766, 0.6914, 0.7805, 0.686, 0.7803, 0.6822, 0.784, 0.6575, 0.7837, 0.6523, 0.7845, 0.6486, 0.7807, 0.2505, 0.7472, 0.323, 0.7472, 0.4176, 0.7472, 0.3379, 0.8123, 0.2505, 0.8123, 0.2521, 0.6548, 0.2965, 0.6548, 0.2965, 0.7432, 0.2521, 0.7432, 0.0, 0.7472, 0.09464, 0.7472, 0.1671, 0.7472, 0.1671, 0.8123, 0.07972, 0.8123, 0.0925, 0.7441, 0.003474, 0.7441, 0.003492, 0.7423, 0.09378, 0.7423, 0.1967, 0.6539, 0.2521, 0.6548, 0.2521, 0.7432, 0.1967, 0.7423, 0.5755, 0.7389, 0.5756, 0.6504, 0.6286, 0.6494, 0.6286, 0.6517, 0.6288, 0.7346, 0.6288, 0.738, 0.3681, 0.7432, 0.3681, 0.6548, 0.4145, 0.6548, 0.4145, 0.7432, 0.4145, 0.7386, 0.4146, 0.6502, 0.4605, 0.6502, 0.4604, 0.7387, 0.3681, 0.7432, 0.3343, 0.7432, 0.3343, 0.6548, 0.3681, 0.6548, 0.1969, 0.7472, 0.09394, 0.7472, 0.09393, 0.7445, 0.1969, 0.7445, 0.09394, 0.6517, 0.1969, 0.6517, 0.1967, 0.6539, 0.09379, 0.6539, 0.2521, 0.6548, 0.2515, 0.652, 0.2959, 0.652, 0.2965, 0.6548, 0.1967, 0.6539, 0.1972, 0.6517, 0.2505, 0.6525, 0.2521, 0.6548, 0.2965, 0.6548, 0.2961, 0.652, 0.3335, 0.6519, 0.3343, 0.6548, 0.3343, 0.6548, 0.3343, 0.6518, 0.3676, 0.652, 0.3681, 0.6548, 0.3681, 0.6548, 0.3687, 0.652, 0.4145, 0.6548, 0.09394, 0.6494, 0.1969, 0.6494, 0.1969, 0.6517, 0.09394, 0.6517, 0.09379, 0.6539, 0.1967, 0.6539, 0.1967, 0.7423, 0.09378, 0.7423, 0.1969, 0.7445, 0.09393, 0.7445, 0.09378, 0.7423, 0.1967, 0.7423, 0.09379, 0.6539, 0.0035, 0.6539, 0.003482, 0.6521, 0.09251, 0.6521, 0.1971, 0.7445, 0.1967, 0.7423, 0.2521, 0.7432, 0.2504, 0.7455, 0.2515, 0.746, 0.2521, 0.7432, 0.2965, 0.7432, 0.2959, 0.746, 0.2961, 0.746, 0.2965, 0.7432, 0.3343, 0.7432, 0.3335, 0.7459, 0.3343, 0.746, 0.3343, 0.7432, 0.3681, 0.7432, 0.3676, 0.746, 0.3687, 0.746, 0.3681, 0.7432, 0.4145, 0.7432, 0.5311, 0.7388, 0.5312, 0.6504, 0.5756, 0.6504, 0.5755, 0.7389, 0.4493, 0.759, 0.4347, 0.7389, 0.5293, 0.7389, 0.5293, 0.8223, 0.4347, 0.8223, 0.4493, 0.8021, 0.4484, 0.7968, 0.4446, 0.7931, 0.4446, 0.7681, 0.4484, 0.7643, 0.7797, 0.783, 0.7774, 0.7877, 0.7542, 0.7952, 0.7496, 0.7976, 0.7449, 0.7952, 0.7218, 0.7877, 0.7194, 0.783, 0.7113, 0.7818, 0.7849, 0.7818, 0.785, 0.7818, 0.7113, 0.7818, 0.7168, 0.7806, 0.7191, 0.7759, 0.7422, 0.7684, 0.7468, 0.766, 0.7515, 0.7684, 0.7746, 0.7759, 0.7769, 0.7806, 0.2505, 0.8123, 0.1671, 0.8123, 0.1671, 0.7472, 0.2505, 0.7472, 0.001687, 0.6539, 0.0035, 0.6539, 0.003492, 0.7423, 0.001678, 0.7423, 0.005152, 0.7468, 0.003474, 0.7441, 0.0925, 0.7441, 0.0925, 0.7468, 0.09379, 0.6539, 0.09378, 0.7423, 0.003492, 0.7423, 0.0035, 0.6539, 0.001687, 0.6539, 0.001678, 0.7423, 0.0, 0.7396, 1.382e-05, 0.6561, 0.09251, 0.6521, 0.003482, 0.6521, 0.005155, 0.6498, 0.09251, 0.6498, 0.4938, 0.6514, 0.5312, 0.6504, 0.5311, 0.7388, 0.4937, 0.7387, 0.4605, 0.6502, 0.4938, 0.6514, 0.4937, 0.7387, 0.4604, 0.7387, 0.3343, 0.7432, 0.2965, 0.7432, 0.2965, 0.6548, 0.3343, 0.6548])
me_003.use_remesh_preserve_volume = False
me_003.use_remesh_preserve_attributes = False
me_003.use_mirror_vertex_groups = False
me_003.update()

# ---- objects
ob_x = bpy.data.objects.new('球体', me_003)
ob_lamp = bpy.data.objects.new('Lamp', light_lamp)
ob_camera = bpy.data.objects.new('Camera', cam_camera)

# ---- transforms, parenting, visibility, modifiers, constraints
ob_x.location = (0.0, 0.0, 0.0)
ob_x.scale = (1.0, 1.0, 1.419)
ob_x.lineart.crease_threshold = 0.0
ob_lamp.location = (4.076, 1.005, 5.904)
ob_lamp.rotation_euler = (0.6503, 0.05522, 1.866)
ob_lamp.lock_rotations_4d = False
ob_lamp.empty_display_type = 'ARROWS'
ob_lamp.color = (0.0, 0.0, 0.0, 0.0)
ob_lamp.lineart.crease_threshold = 0.0
ob_camera.location = (7.481, -6.508, 5.344)
ob_camera.rotation_euler = (1.109, 0.0, 0.8149)
ob_camera.lock_rotations_4d = False
ob_camera.empty_display_type = 'ARROWS'
ob_camera.color = (0.0, 0.0, 0.0, 0.0)
ob_camera.display_type = 'WIRE'
ob_camera.lineart.crease_threshold = 0.0

# ---- collection membership
col_collection_1.objects.link(ob_x)
col_collection_1.objects.link(ob_lamp)
col_collection_1.objects.link(ob_camera)

# ---- scene / render settings (as saved in the file)
scene.camera = ob_camera
scene.frame_start = 1; scene.frame_end = 250; scene.frame_set(1)
scene.render.engine = 'BLENDER_EEVEE_NEXT'
scene.render.resolution_percentage = 50
scene.render.dither_intensity = 0.0
scene.cycles.use_denoising = False
scene.cycles.samples = 128
scene.cycles.sampling_pattern = 'TABULATED_SOBOL'
scene.cycles.use_adaptive_sampling = False
scene.cycles.use_light_tree = False
scene.cycles.blur_glossy = 0.0
scene.cycles.sample_clamp_indirect = 0.0
scene.view_settings.view_transform = 'Standard'
bpy.context.view_layer.update()
